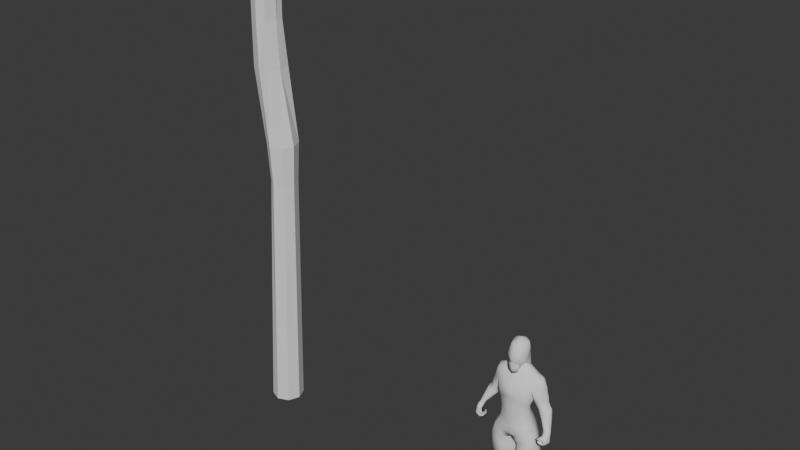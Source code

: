 # Source: totem.blend  (saved by Blender 4.2.66; exported with 4.5.12 LTS)
import bpy
from mathutils import Matrix  # noqa: F401  (used for matrix-valued properties, if any)

bpy.ops.wm.read_factory_settings(use_empty=True)
scene = bpy.context.scene
scene.name = 'Scene'

# ---- materials (node trees are filled in below, after node groups)
mat_aaa_player_color_001 = bpy.data.materials.new('aaa_Player_Color.001')

# ---- material node trees

# ---- world
world_world = bpy.data.worlds.new('World'); scene.world = world_world
world_world.use_nodes = True; world_world.node_tree.nodes.clear()
_N = world_world.node_tree.nodes; _L = world_world.node_tree.links
n0 = _N.new('ShaderNodeOutputWorld'); n0.name = 'World Output'; n0.location = (300, 300)
n1 = _N.new('ShaderNodeBackground'); n1.name = 'Background'; n1.location = (10, 300)
n1.inputs[0].default_value = (0.05088, 0.05088, 0.05088, 1.0)
_L.new(n1.outputs[0], n0.inputs[0])
n0.is_active_output = True
world_world.color = (0.05088, 0.05088, 0.05088)
world_world.sun_shadow_jitter_overblur = 0.0

# ---- meshes
me_cylinder_001 = bpy.data.meshes.new('Cylinder.001')
me_cylinder_001.from_pydata([(0.0, 12.0, -12.0), (6.474, 10.95, 175.0), (8.485, 8.485, -12.0), (14.21, 7.741, 175.0), (12.0, 0.0, -12.0), (17.42, 7.721e-09, 175.0), (8.485, -8.485, -12.0), (14.21, -6.475, 175.0), (0.0, -12.0, -12.0), (6.474, -9.681, 175.0), (-8.485, -8.485, -12.0), (1.07, -6.475, 175.0), (-12.0, 0.0, -12.0), (-2.136, 1.266, 175.0), (-8.485, 8.485, -12.0), (-1.267, 9.006, 175.0), (15.35, 8.876, 204.7), (6.474, 12.55, 204.7), (19.03, 8.853e-09, 204.7), (15.35, -7.61, 204.7), (6.474, -11.29, 204.7), (-0.06511, -7.61, 204.7), (-3.742, 1.266, 204.7), (-2.402, 10.14, 204.7), (8.638, 8.638, 258.9), (-1.091e-05, 12.22, 258.9), (9.436, 1.132e-08, 258.9), (5.858, -8.638, 258.9), (-1.238, -9.708, 258.9), (-9.876, -6.13, 258.9), (-15.0, 1.132e-08, 258.9), (-8.638, 8.638, 258.9), (7.533, 6.012, 294.1), (-1.083e-05, 9.132, 294.1), (7.873, 9.871e-09, 294.1), (4.753, -7.533, 294.1), (-0.3394, -10.65, 295.8), (-7.872, -7.533, 295.8), (-13.43, 9.871e-09, 294.1), (-7.533, 7.533, 294.1), (8.485, 6.964, 358.7), (-1.087e-05, 10.48, 358.7), (12.0, 0.0, 358.7), (8.485, -8.485, 358.7), (2.441, -12.0, 360.3), (-6.045, -8.485, 360.3), (-12.0, 0.0, 358.7), (-8.485, 8.485, 358.7)], [], [(1, 2, 0), (3, 4, 2), (4, 7, 6), (6, 9, 8), (8, 11, 10), (10, 13, 12), (3, 18, 5), (13, 14, 12), (15, 0, 14), (6, 10, 14), (22, 29, 30), (9, 21, 11), (15, 17, 1), (1, 16, 3), (5, 19, 7), (13, 21, 22), (9, 19, 20), (15, 22, 23), (24, 33, 32), (20, 27, 28), (16, 26, 18), (22, 31, 23), (21, 28, 29), (19, 26, 27), (17, 24, 16), (23, 25, 17), (39, 46, 47), (31, 33, 25), (29, 38, 30), (28, 35, 36), (26, 32, 34), (31, 38, 39), (28, 37, 29), (26, 35, 27), (45, 43, 40), (36, 45, 37), (34, 43, 35), (33, 40, 32), (39, 41, 33), (37, 46, 38), (36, 43, 44), (34, 40, 42), (42, 40, 43), (40, 41, 45), (41, 47, 46), (46, 45, 41), (45, 44, 43), (1, 3, 2), (3, 5, 4), (4, 5, 7), (6, 7, 9), (8, 9, 11), (10, 11, 13), (3, 16, 18), (13, 15, 14), (15, 1, 0), (14, 0, 2), (2, 4, 6), (6, 8, 10), (10, 12, 14), (14, 2, 6), (22, 21, 29), (9, 20, 21), (15, 23, 17), (1, 17, 16), (5, 18, 19), (13, 11, 21), (9, 7, 19), (15, 13, 22), (24, 25, 33), (20, 19, 27), (16, 24, 26), (22, 30, 31), (21, 20, 28), (19, 18, 26), (17, 25, 24), (23, 31, 25), (39, 38, 46), (31, 39, 33), (29, 37, 38), (28, 27, 35), (26, 24, 32), (31, 30, 38), (28, 36, 37), (26, 34, 35), (36, 44, 45), (34, 42, 43), (33, 41, 40), (39, 47, 41), (37, 45, 46), (36, 35, 43), (34, 32, 40)])
_uv = me_cylinder_001.uv_layers.new(name='UVMap')
_uv.uv.foreach_set('vector', [1.0, 1.0, 0.875, 0.5, 1.0, 0.5, 0.875, 1.0, 0.75, 0.5, 0.875, 0.5, 0.75, 0.5, 0.625, 1.0, 0.625, 0.5, 0.625, 0.5, 0.5, 1.0, 0.5, 0.5, 0.5, 0.5, 0.375, 1.0, 0.375, 0.5, 0.375, 0.5, 0.25, 1.0, 0.25, 0.5, 0.875, 1.0, 0.75, 1.0, 0.75, 1.0, 0.25, 1.0, 0.125, 0.5, 0.25, 0.5, 0.125, 1.0, 0.0, 0.5, 0.125, 0.5, 0.9197, 0.08029, 0.5803, 0.08029, 0.5803, 0.4197, 0.25, 1.0, 0.375, 1.0, 0.25, 1.0, 0.5, 1.0, 0.375, 1.0, 0.375, 1.0, 0.125, 1.0, 0.0, 1.0, 0.0, 1.0, 1.0, 1.0, 0.875, 1.0, 0.875, 1.0, 0.75, 1.0, 0.625, 1.0, 0.625, 1.0, 0.25, 1.0, 0.375, 1.0, 0.25, 1.0, 0.5, 1.0, 0.625, 1.0, 0.5, 1.0, 0.125, 1.0, 0.25, 1.0, 0.125, 1.0, 0.875, 1.0, 1.0, 1.0, 0.875, 1.0, 0.5, 1.0, 0.625, 1.0, 0.5, 1.0, 0.875, 1.0, 0.75, 1.0, 0.75, 1.0, 0.25, 1.0, 0.125, 1.0, 0.125, 1.0, 0.375, 1.0, 0.5, 1.0, 0.375, 1.0, 0.625, 1.0, 0.75, 1.0, 0.625, 1.0, 1.0, 1.0, 0.875, 1.0, 0.875, 1.0, 0.125, 1.0, 0.0, 1.0, 0.0, 1.0, 0.125, 1.0, 0.25, 1.0, 0.125, 1.0, 0.125, 1.0, 0.0, 1.0, 0.0, 1.0, 0.375, 1.0, 0.25, 1.0, 0.25, 1.0, 0.5, 1.0, 0.625, 1.0, 0.5, 1.0, 0.75, 1.0, 0.875, 1.0, 0.75, 1.0, 0.125, 1.0, 0.25, 1.0, 0.125, 1.0, 0.5, 1.0, 0.375, 1.0, 0.375, 1.0, 0.75, 1.0, 0.625, 1.0, 0.625, 1.0, 0.08029, 0.08029, 0.4197, 0.08029, 0.4197, 0.4197, 0.5, 1.0, 0.375, 1.0, 0.375, 1.0, 0.75, 1.0, 0.625, 1.0, 0.625, 1.0, 1.0, 1.0, 0.875, 1.0, 0.875, 1.0, 0.125, 1.0, 0.0, 1.0, 0.0, 1.0, 0.375, 1.0, 0.25, 1.0, 0.25, 1.0, 0.5, 1.0, 0.625, 1.0, 0.5, 1.0, 0.75, 1.0, 0.875, 1.0, 0.75, 1.0, 0.49, 0.25, 0.4197, 0.4197, 0.4197, 0.08029, 0.4197, 0.4197, 0.25, 0.49, 0.08029, 0.08029, 0.25, 0.49, 0.08029, 0.4197, 0.01, 0.25, 0.01, 0.25, 0.08029, 0.08029, 0.25, 0.49, 0.08029, 0.08029, 0.25, 0.01, 0.4197, 0.08029, 1.0, 1.0, 0.875, 1.0, 0.875, 0.5, 0.875, 1.0, 0.75, 1.0, 0.75, 0.5, 0.75, 0.5, 0.75, 1.0, 0.625, 1.0, 0.625, 0.5, 0.625, 1.0, 0.5, 1.0, 0.5, 0.5, 0.5, 1.0, 0.375, 1.0, 0.375, 0.5, 0.375, 1.0, 0.25, 1.0, 0.875, 1.0, 0.875, 1.0, 0.75, 1.0, 0.25, 1.0, 0.125, 1.0, 0.125, 0.5, 0.125, 1.0, 0.0, 1.0, 0.0, 0.5, 0.5803, 0.4197, 0.75, 0.49, 0.9197, 0.4197, 0.9197, 0.4197, 0.99, 0.25, 0.9197, 0.08029, 0.9197, 0.08029, 0.75, 0.01, 0.5803, 0.08029, 0.5803, 0.08029, 0.51, 0.25, 0.5803, 0.4197, 0.5803, 0.4197, 0.9197, 0.4197, 0.9197, 0.08029, 0.25, 1.0, 0.375, 1.0, 0.375, 1.0, 0.5, 1.0, 0.5, 1.0, 0.375, 1.0, 0.125, 1.0, 0.125, 1.0, 0.0, 1.0, 1.0, 1.0, 1.0, 1.0, 0.875, 1.0, 0.75, 1.0, 0.75, 1.0, 0.625, 1.0, 0.25, 1.0, 0.375, 1.0, 0.375, 1.0, 0.5, 1.0, 0.625, 1.0, 0.625, 1.0, 0.125, 1.0, 0.25, 1.0, 0.25, 1.0, 0.875, 1.0, 1.0, 1.0, 1.0, 1.0, 0.5, 1.0, 0.625, 1.0, 0.625, 1.0, 0.875, 1.0, 0.875, 1.0, 0.75, 1.0, 0.25, 1.0, 0.25, 1.0, 0.125, 1.0, 0.375, 1.0, 0.5, 1.0, 0.5, 1.0, 0.625, 1.0, 0.75, 1.0, 0.75, 1.0, 1.0, 1.0, 1.0, 1.0, 0.875, 1.0, 0.125, 1.0, 0.125, 1.0, 0.0, 1.0, 0.125, 1.0, 0.25, 1.0, 0.25, 1.0, 0.125, 1.0, 0.125, 1.0, 0.0, 1.0, 0.375, 1.0, 0.375, 1.0, 0.25, 1.0, 0.5, 1.0, 0.625, 1.0, 0.625, 1.0, 0.75, 1.0, 0.875, 1.0, 0.875, 1.0, 0.125, 1.0, 0.25, 1.0, 0.25, 1.0, 0.5, 1.0, 0.5, 1.0, 0.375, 1.0, 0.75, 1.0, 0.75, 1.0, 0.625, 1.0, 0.5, 1.0, 0.5, 1.0, 0.375, 1.0, 0.75, 1.0, 0.75, 1.0, 0.625, 1.0, 1.0, 1.0, 1.0, 1.0, 0.875, 1.0, 0.125, 1.0, 0.125, 1.0, 0.0, 1.0, 0.375, 1.0, 0.375, 1.0, 0.25, 1.0, 0.5, 1.0, 0.625, 1.0, 0.625, 1.0, 0.75, 1.0, 0.875, 1.0, 0.875, 1.0])
me_cylinder_001.update()
me_cube_036 = bpy.data.meshes.new('Cube.036')
me_cube_036.from_pydata([(-0.2847, 0.1807, 2.427), (-0.2501, -0.2757, 2.432), (-0.2241, 0.2184, 3.596), (-0.2299, -0.07392, 3.533), (-0.2809, 0.1014, 2.561), (-0.2447, -0.2855, 2.699), (-0.3528, 0.286, 3.155), (-0.3205, -0.3253, 3.124), (-0.2129, -0.2931, 2.011), (-0.3274, 0.07516, 3.605), (-0.3534, -0.1007, 2.49), (-0.3514, -0.1094, 2.639), (-0.4629, 0.06852, 3.12), (-0.4768, 0.2234, 1.812), (-0.5046, -0.2211, 1.806), (-0.162, 0.2284, 1.794), (-0.2086, -0.2614, 1.789), (-0.5927, -0.04245, 1.811), (-0.4593, 0.367, 1.459), (-0.4974, -0.1969, 1.377), (-0.1035, 0.3607, 1.422), (-0.1924, -0.2543, 1.346), (-0.6021, 0.04688, 1.424), (-0.02115, 0.03327, 1.365), (-0.4558, 0.3898, 1.377), (-0.4853, -0.1741, 1.189), (-0.09967, 0.3629, 1.333), (-0.2189, -0.2009, 1.178), (-0.5793, 0.0708, 1.303), (-0.03484, 0.05795, 1.245), (-0.3703, 0.4462, 1.248), (-0.4518, -0.1471, 1.075), (-0.07855, 0.411, 1.19), (-0.2554, -0.1396, 0.982), (-0.5956, 0.1285, 1.183), (-0.0245, 0.1026, 1.084), (-0.4029, 0.5037, 0.9921), (-0.473, -0.1011, 0.8045), (-0.128, 0.4717, 0.9418), (-0.2774, -0.08047, 0.7726), (-0.6151, 0.1566, 0.9356), (-0.07688, 0.1335, 0.8509), (-0.3791, 0.2947, 0.2543), (-0.4235, 0.08627, 0.2646), (-0.2911, 0.2828, 0.2466), (-0.4454, 0.1943, 0.2521), (-0.2738, 0.1828, 0.2399), (-0.3499, -0.0835, 2.805), (-0.2549, 0.1104, 2.749), (-0.2778, -0.304, 2.902), (-0.1341, 0.1836, 3.687), (-0.1009, -0.01717, 3.596), (-0.1723, 0.06963, 3.628), (-0.3717, 0.1922, 3.526), (-0.3939, -0.08354, 3.508), (-0.4388, 0.254, 3.294), (-0.4368, -0.1863, 3.268), (-0.4252, 0.07256, 3.564), (-0.4113, 0.07242, 3.209), (-0.2976, 0.2878, 3.368), (-0.2691, -0.2276, 3.347), (-0.3968, 0.2522, 3.378), (-0.3896, -0.1665, 3.379), (-0.5135, 0.1819, 3.477), (-0.5181, -0.09152, 3.455), (-0.5848, 0.2238, 3.254), (-0.5808, -0.09116, 3.221), (-0.5508, 0.06408, 3.515), (-0.6745, 0.07241, 3.146), (-0.5306, 0.2293, 3.373), (-0.536, -0.1172, 3.347), (-0.6386, 0.06824, 3.325), (-0.4734, 0.2336, 2.987), (-0.5073, -0.1307, 2.984), (-0.4492, 0.02067, 2.975), (-0.6146, 0.2431, 3.077), (-0.63, -0.1055, 3.047), (-0.697, 0.1157, 3.063), (-0.6583, 0.17, 2.824), (-0.6296, -0.07646, 2.754), (-0.5223, 0.02514, 2.846), (-0.6929, 0.1725, 2.85), (-0.6792, -0.05956, 2.847), (-0.7091, 0.1023, 2.982), (-0.6534, 0.1365, 2.715), (-0.6778, -0.112, 2.647), (-0.5463, -0.01599, 2.708), (-0.7949, 0.174, 2.753), (-0.7813, -0.07038, 2.773), (-0.8004, 0.07716, 2.843), (-0.8182, -0.0379, 2.366), (-0.8057, -0.1969, 2.418), (-0.7917, -0.1233, 2.402), (-0.9091, -0.03998, 2.36), (-0.8792, -0.1774, 2.428), (-0.9305, -0.1095, 2.399), (-0.8322, -0.05361, 2.333), (-0.8197, -0.23, 2.356), (-0.8058, -0.1529, 2.351), (-0.9231, -0.05481, 2.327), (-0.9237, -0.2149, 2.36), (-0.9446, -0.1409, 2.35), (-0.8279, -0.07335, 2.136), (-0.7519, -0.3233, 2.146), (-0.7442, -0.1943, 2.174), (-0.8016, -0.0595, 2.12), (-0.7333, -0.3142, 2.126), (-0.725, -0.1776, 2.141), (-0.8193, -0.2717, 2.312), (-0.9071, -0.2865, 2.321), (-0.8544, -0.293, 2.191), (-0.9087, -0.3037, 2.201), (-0.7171, -0.3293, 2.217), (-0.7324, -0.3425, 2.222), (-0.7398, -0.3103, 2.186), (-0.7566, -0.3299, 2.194), (-0.1047, 0.1307, 3.763), (-0.08064, -0.006826, 3.71), (-0.1308, 0.05211, 3.735), (-0.08516, 0.1115, 3.821), (-0.07145, -0.02889, 3.778), (-0.09997, 0.03127, 3.798), (-0.00476, 0.01774, 3.85), (-0.003994, 0.009891, 3.848), (-0.005588, 0.01325, 3.849), (-0.4375, 0.2208, 2.033), (-0.08025, 0.3086, 2.013), (-0.4242, -0.2565, 2.034), (-0.5222, -0.07319, 2.043), (-0.4018, -0.08677, 2.266), (-0.3443, 0.2367, 2.234), (-0.3013, -0.266, 2.232), (-0.8946, -0.07477, 2.134), (-0.9101, -0.07469, 2.132), (-0.8597, -0.2967, 2.156), (-0.8705, -0.2941, 2.147), (-0.8692, -0.304, 2.146), (-0.8856, -0.188, 2.154), (-0.8712, -0.1878, 2.145), (-0.951, -0.07563, 2.127), (-0.9205, -0.07647, 2.082), (-0.895, -0.3097, 2.11), (-0.9249, -0.3055, 2.166), (-0.9327, -0.2985, 2.167), (-0.9643, -0.195, 2.148), (-0.9149, -0.2017, 2.076), (-0.7954, -0.1879, 2.1), (-0.8506, -0.06988, 2.102), (-0.8584, -0.06869, 2.061), (-0.8115, -0.3125, 2.081), (-0.788, -0.3061, 2.117), (-0.8223, -0.1927, 2.044), (-0.1988, -0.2764, 1.571), (-0.02437, -0.01457, 1.583), (-0.5967, 0.0004604, 1.608), (-0.4934, -0.2265, 1.596), (-0.1294, 0.3058, 1.6), (-0.4582, 0.3048, 1.619), (-0.01511, -0.008102, 1.798), (-0.7442, -0.1943, 2.174), (-0.8279, -0.07335, 2.136), (-0.7519, -0.3233, 2.146), (-0.8016, -0.0595, 2.12), (-0.7333, -0.3142, 2.126), (-0.725, -0.1776, 2.141), (-0.3786, 0.2948, 0.2543), (-0.2906, 0.2824, 0.2465), (-0.4454, 0.1947, 0.2521), (-0.2738, 0.1823, 0.2398), (-0.3101, 0.08382, 0.2593), (-0.424, 0.08654, 0.2646), (-0.2873, -0.3423, 0.001226), (-0.4865, -0.2988, 0.001051), (-0.425, 0.2697, 0.002709), (-0.4892, 0.0009538, 0.001114), (-0.2795, 0.2572, 0.001116), (-0.3015, -0.001478, 0.001434), (-0.4755, 0.1803, 0.001157), (-0.2952, 0.1689, 0.001116), (-0.2653, 0.1689, 0.1737), (-0.4369, 0.1817, 0.1356), (-0.2818, -0.01226, 0.1838), (-0.297, 0.2944, 0.1787), (-0.4564, 0.002323, 0.1857), (-0.3834, 0.266, 0.1626), (-0.2872, -0.3423, 0.08566), (-0.4902, -0.2986, 0.0829), (-0.3597, -0.3752, 0.001314), (-0.3599, -0.3751, 0.09535), (-0.3652, 0.3031, 0.001731), (-0.3169, 0.2894, 0.001758), (-0.3344, -0.00104, 0.001236), (-0.345, -0.1115, 0.1577), (-0.3521, -0.2232, 0.1288), (-0.472, -0.07581, 0.1445), (-0.5088, -0.1868, 0.1132), (-0.2737, -0.2035, 0.1271), (-0.2842, -0.1048, 0.1542), (-0.333, -0.02083, 0.1972), (-0.3557, 0.291, 0.1718), (-0.3196, 0.2988, 0.1775), (-0.3492, 0.1727, 0.001116), (-0.3425, -0.1023, 0.001182), (-0.3511, -0.2387, 0.001248), (-0.511, -0.1866, 0.001135), (-0.4892, -0.07545, 0.001036), (-0.2795, -0.07842, 0.001191), (-0.2582, -0.1907, 0.001065), (-0.465, 0.1779, 0.8046), (-0.2169, 0.1676, 0.7666), (-0.2405, 0.3219, 0.8095), (-0.307, 0.06203, 0.7326), (-0.4015, 0.05328, 0.7469), (-0.3673, 0.3364, 0.8322), (0.2847, 0.1807, 2.427), (0.2501, -0.2757, 2.432), (0.2241, 0.2184, 3.596), (0.2299, -0.07392, 3.533), (0.2809, 0.1014, 2.561), (0.2447, -0.2855, 2.699), (0.3528, 0.286, 3.155), (0.3205, -0.3253, 3.124), (0.2129, -0.2931, 2.011), (0.3274, 0.07516, 3.605), (0.3534, -0.1007, 2.49), (0.3514, -0.1094, 2.639), (0.4629, 0.06852, 3.12), (0.4768, 0.2234, 1.812), (0.5046, -0.2211, 1.806), (0.162, 0.2284, 1.794), (0.2086, -0.2614, 1.789), (0.5927, -0.04245, 1.811), (0.4593, 0.367, 1.459), (0.4974, -0.1969, 1.377), (0.1035, 0.3607, 1.422), (0.1924, -0.2543, 1.346), (0.6021, 0.04688, 1.424), (0.02115, 0.03327, 1.365), (0.4558, 0.3898, 1.377), (0.4853, -0.1741, 1.189), (0.09967, 0.3629, 1.333), (0.2189, -0.2009, 1.178), (0.5793, 0.0708, 1.303), (0.03484, 0.05795, 1.245), (0.3703, 0.4462, 1.248), (0.4518, -0.1471, 1.075), (0.07855, 0.411, 1.19), (0.2554, -0.1396, 0.982), (0.5956, 0.1285, 1.183), (0.0245, 0.1026, 1.084), (0.4029, 0.5037, 0.9921), (0.473, -0.1011, 0.8045), (0.128, 0.4717, 0.9418), (0.2774, -0.08047, 0.7726), (0.6151, 0.1566, 0.9356), (0.07688, 0.1335, 0.8509), (0.3791, 0.2947, 0.2543), (0.4235, 0.08627, 0.2646), (0.2911, 0.2828, 0.2466), (0.4454, 0.1943, 0.2521), (0.2738, 0.1828, 0.2399), (0.3499, -0.0835, 2.805), (0.2549, 0.1104, 2.749), (0.2778, -0.304, 2.902), (0.1341, 0.1836, 3.687), (0.1009, -0.01717, 3.596), (0.1723, 0.06963, 3.628), (0.3717, 0.1922, 3.526), (0.3939, -0.08354, 3.508), (0.4388, 0.254, 3.294), (0.4368, -0.1863, 3.268), (0.4252, 0.07256, 3.564), (0.4113, 0.07242, 3.209), (0.2976, 0.2878, 3.368), (0.2691, -0.2276, 3.347), (0.3968, 0.2522, 3.378), (0.3896, -0.1665, 3.379), (0.5135, 0.1819, 3.477), (0.5181, -0.09152, 3.455), (0.5848, 0.2238, 3.254), (0.5808, -0.09116, 3.221), (0.5508, 0.06408, 3.515), (0.6745, 0.07241, 3.146), (0.5306, 0.2293, 3.373), (0.536, -0.1172, 3.347), (0.6386, 0.06824, 3.325), (0.4734, 0.2336, 2.987), (0.5073, -0.1307, 2.984), (0.4492, 0.02067, 2.975), (0.6146, 0.2431, 3.077), (0.63, -0.1055, 3.047), (0.697, 0.1157, 3.063), (0.6583, 0.17, 2.824), (0.6296, -0.07646, 2.754), (0.5223, 0.02514, 2.846), (0.6929, 0.1725, 2.85), (0.6792, -0.05956, 2.847), (0.7091, 0.1023, 2.982), (0.6534, 0.1365, 2.715), (0.6778, -0.112, 2.647), (0.5463, -0.01599, 2.708), (0.7949, 0.174, 2.753), (0.7813, -0.07038, 2.773), (0.8004, 0.07716, 2.843), (0.8182, -0.0379, 2.366), (0.8057, -0.1969, 2.418), (0.7917, -0.1233, 2.402), (0.9091, -0.03998, 2.36), (0.8792, -0.1774, 2.428), (0.9305, -0.1095, 2.399), (0.8322, -0.05361, 2.333), (0.8197, -0.23, 2.356), (0.8058, -0.1529, 2.351), (0.9231, -0.05481, 2.327), (0.9237, -0.2149, 2.36), (0.9446, -0.1409, 2.35), (0.8279, -0.07335, 2.136), (0.7519, -0.3233, 2.146), (0.7442, -0.1943, 2.174), (0.8016, -0.0595, 2.12), (0.7333, -0.3142, 2.126), (0.725, -0.1776, 2.141), (0.8193, -0.2717, 2.312), (0.9071, -0.2865, 2.321), (0.8544, -0.293, 2.191), (0.9087, -0.3037, 2.201), (0.7171, -0.3293, 2.217), (0.7324, -0.3425, 2.222), (0.7398, -0.3103, 2.186), (0.7566, -0.3299, 2.194), (0.1047, 0.1307, 3.763), (0.08064, -0.006826, 3.71), (0.1308, 0.05211, 3.735), (0.08516, 0.1115, 3.821), (0.07145, -0.02889, 3.778), (0.09997, 0.03127, 3.798), (0.00476, 0.01774, 3.85), (0.003994, 0.009891, 3.848), (0.005588, 0.01325, 3.849), (0.0, 0.2553, 3.628), (0.0, 0.2377, 2.422), (0.0, -0.1802, 3.499), (0.0, -0.3474, 2.419), (0.0, 0.1654, 2.576), (0.0, -0.3707, 2.718), (0.0, 0.3292, 3.107), (0.0, -0.4094, 3.168), (0.0, 0.3169, 2.215), (0.0, -0.3015, 2.009), (0.0, -0.3178, 2.214), (0.0, 0.1886, 2.741), (0.0, -0.3733, 3.039), (0.0, 0.2175, 3.696), (0.0, -0.06259, 3.587), (0.0, -0.3106, 3.329), (0.0, 0.3383, 3.404), (0.0, 0.1574, 3.773), (0.0, -0.04494, 3.69), (0.0, 0.1387, 3.829), (0.0, -0.0678, 3.762), (0.0, 0.007716, 3.847), (0.4375, 0.2208, 2.033), (0.08025, 0.3086, 2.013), (0.4242, -0.2565, 2.034), (0.5222, -0.07319, 2.043), (0.4018, -0.08677, 2.266), (0.3443, 0.2367, 2.234), (0.3013, -0.266, 2.232), (0.8946, -0.07477, 2.134), (0.9101, -0.07469, 2.132), (0.8597, -0.2967, 2.156), (0.8705, -0.2941, 2.147), (0.8692, -0.304, 2.146), (0.8856, -0.188, 2.154), (0.8712, -0.1878, 2.145), (0.951, -0.07563, 2.127), (0.9205, -0.07647, 2.082), (0.895, -0.3097, 2.11), (0.9249, -0.3055, 2.166), (0.9327, -0.2985, 2.167), (0.9643, -0.195, 2.148), (0.9149, -0.2017, 2.076), (0.7954, -0.1879, 2.1), (0.8506, -0.06988, 2.102), (0.8584, -0.06869, 2.061), (0.8115, -0.3125, 2.081), (0.788, -0.3061, 2.117), (0.8223, -0.1927, 2.044), (0.1988, -0.2764, 1.571), (0.02437, -0.01457, 1.583), (0.5967, 0.0004604, 1.608), (0.4934, -0.2265, 1.596), (0.1294, 0.3058, 1.6), (0.4582, 0.3048, 1.619), (0.0, 0.321, 2.011), (0.0, -0.2304, 1.889), (0.01511, -0.008102, 1.798), (0.0, 0.2096, 1.899), (0.0, -0.006743, 1.951), (0.7442, -0.1943, 2.174), (0.8279, -0.07335, 2.136), (0.7519, -0.3233, 2.146), (0.8016, -0.0595, 2.12), (0.7333, -0.3142, 2.126), (0.725, -0.1776, 2.141), (0.3786, 0.2948, 0.2543), (0.2906, 0.2824, 0.2465), (0.4454, 0.1947, 0.2521), (0.2738, 0.1823, 0.2398), (0.3101, 0.08382, 0.2593), (0.424, 0.08654, 0.2646), (0.2873, -0.3423, 0.001226), (0.4865, -0.2988, 0.001051), (0.425, 0.2697, 0.002709), (0.4892, 0.0009538, 0.001114), (0.2795, 0.2572, 0.001116), (0.3015, -0.001478, 0.001434), (0.4755, 0.1803, 0.001157), (0.2952, 0.1689, 0.001116), (0.2653, 0.1689, 0.1737), (0.4369, 0.1817, 0.1356), (0.2818, -0.01226, 0.1838), (0.297, 0.2944, 0.1787), (0.4564, 0.002323, 0.1857), (0.3834, 0.266, 0.1626), (0.2872, -0.3423, 0.08566), (0.4902, -0.2986, 0.0829), (0.3597, -0.3752, 0.001314), (0.3599, -0.3751, 0.09535), (0.3652, 0.3031, 0.001731), (0.3169, 0.2894, 0.001758), (0.3344, -0.00104, 0.001236), (0.345, -0.1115, 0.1577), (0.3521, -0.2232, 0.1288), (0.472, -0.07581, 0.1445), (0.5088, -0.1868, 0.1132), (0.2737, -0.2035, 0.1271), (0.2842, -0.1048, 0.1542), (0.333, -0.02083, 0.1972), (0.3557, 0.291, 0.1718), (0.3196, 0.2988, 0.1775), (0.3492, 0.1727, 0.001116), (0.3425, -0.1023, 0.001182), (0.3511, -0.2387, 0.001248), (0.511, -0.1866, 0.001135), (0.4892, -0.07545, 0.001036), (0.2795, -0.07842, 0.001191), (0.2582, -0.1907, 0.001065), (0.465, 0.1779, 0.8046), (0.2169, 0.1676, 0.7666), (0.2405, 0.3219, 0.8095), (0.307, 0.06203, 0.7326), (0.4015, 0.05328, 0.7469), (0.3673, 0.3364, 0.8322)], [], [(131, 8, 349), (343, 0, 4), (11, 1, 5), (5, 342, 344), (59, 345, 6), (345, 48, 6), (47, 5, 49), (49, 344, 351), (50, 339, 2), (53, 9, 2), (341, 51, 3), (128, 14, 127), (4, 10, 11), (48, 11, 47), (48, 12, 6), (56, 58, 12), (1, 349, 342), (154, 19, 155), (21, 153, 152), (127, 16, 8), (130, 128, 129), (28, 19, 22), (27, 23, 21), (155, 21, 152), (156, 18, 157), (23, 156, 153), (157, 22, 154), (28, 31, 25), (33, 29, 27), (19, 27, 21), (20, 24, 18), (29, 20, 23), (18, 28, 22), (40, 31, 34), (33, 41, 35), (31, 27, 25), (32, 24, 26), (35, 26, 29), (24, 34, 28), (210, 42, 213), (208, 37, 40), (37, 33, 31), (32, 36, 30), (35, 38, 32), (36, 34, 30), (213, 40, 36), (212, 39, 37), (211, 43, 169), (211, 46, 209), (343, 48, 350), (7, 351, 346), (47, 7, 12), (60, 346, 354), (116, 352, 50), (52, 2, 9), (3, 52, 9), (63, 57, 53), (75, 68, 65), (58, 6, 12), (60, 56, 7), (59, 53, 2), (9, 54, 3), (2, 355, 59), (60, 341, 3), (55, 69, 61), (70, 66, 56), (54, 62, 60), (55, 59, 6), (71, 66, 70), (65, 68, 71), (71, 70, 64), (63, 69, 71), (68, 76, 66), (64, 70, 62), (61, 63, 53), (67, 54, 57), (75, 83, 77), (83, 76, 77), (76, 73, 56), (55, 75, 65), (73, 58, 56), (58, 72, 55), (81, 89, 83), (89, 82, 83), (82, 73, 76), (72, 81, 75), (73, 80, 74), (80, 78, 72), (87, 95, 89), (95, 88, 89), (88, 79, 82), (84, 81, 78), (79, 86, 80), (80, 84, 78), (99, 95, 93), (101, 94, 95), (94, 85, 88), (90, 87, 84), (85, 92, 86), (92, 84, 86), (162, 151, 148), (111, 109, 100), (94, 97, 91), (96, 93, 90), (91, 98, 92), (92, 96, 90), (164, 149, 151), (144, 100, 101), (150, 104, 146), (138, 96, 98), (163, 150, 149), (147, 162, 148), (106, 159, 103), (107, 102, 159), (108, 110, 97), (97, 138, 98), (136, 111, 142), (132, 99, 96), (112, 110, 108), (99, 144, 101), (109, 97, 100), (115, 112, 113), (111, 113, 109), (110, 115, 111), (113, 108, 109), (357, 51, 353), (118, 50, 52), (117, 52, 51), (359, 117, 357), (121, 116, 118), (117, 121, 118), (119, 356, 116), (360, 120, 359), (121, 122, 119), (120, 124, 121), (122, 358, 119), (15, 125, 126), (129, 127, 131), (125, 17, 128), (0, 129, 10), (129, 1, 10), (348, 349, 8), (134, 135, 136), (141, 142, 143), (137, 132, 138), (135, 137, 138), (139, 133, 140), (136, 141, 134), (139, 145, 144), (145, 143, 144), (146, 160, 147), (148, 145, 140), (145, 149, 141), (134, 146, 137), (149, 134, 141), (147, 140, 133), (137, 147, 133), (17, 155, 14), (14, 152, 16), (156, 13, 15), (13, 154, 17), (126, 130, 347), (347, 0, 340), (126, 347, 394), (16, 153, 158), (8, 395, 348), (8, 16, 395), (15, 153, 156), (394, 397, 126), (15, 126, 397), (398, 395, 16), (7, 56, 12), (67, 71, 64), (67, 63, 71), (66, 76, 56), (74, 80, 72), (69, 65, 71), (3, 54, 60), (54, 64, 62), (62, 70, 56), (158, 398, 16), (131, 127, 8), (343, 340, 0), (11, 10, 1), (5, 1, 342), (59, 355, 345), (345, 350, 48), (47, 11, 5), (49, 5, 344), (50, 352, 339), (53, 57, 9), (341, 353, 51), (128, 17, 14), (4, 0, 10), (48, 4, 11), (48, 47, 12), (1, 131, 349), (154, 22, 19), (21, 23, 153), (127, 14, 16), (130, 125, 128), (28, 25, 19), (27, 29, 23), (155, 19, 21), (156, 20, 18), (23, 20, 156), (157, 18, 22), (28, 34, 31), (33, 35, 29), (19, 25, 27), (20, 26, 24), (29, 26, 20), (18, 24, 28), (40, 37, 31), (33, 39, 41), (31, 33, 27), (32, 30, 24), (35, 32, 26), (24, 30, 34), (37, 39, 33), (32, 38, 36), (35, 41, 38), (36, 40, 34), (208, 42, 45), (212, 45, 43), (343, 4, 48), (7, 49, 351), (47, 49, 7), (60, 7, 346), (116, 356, 352), (52, 50, 2), (3, 51, 52), (63, 67, 57), (75, 77, 68), (58, 55, 6), (60, 62, 56), (59, 61, 53), (9, 57, 54), (2, 339, 355), (60, 354, 341), (55, 65, 69), (55, 61, 59), (71, 68, 66), (68, 77, 76), (61, 69, 63), (67, 64, 54), (75, 81, 83), (83, 82, 76), (55, 72, 75), (73, 74, 58), (58, 74, 72), (81, 87, 89), (89, 88, 82), (82, 79, 73), (72, 78, 81), (73, 79, 80), (87, 93, 95), (95, 94, 88), (88, 85, 79), (84, 87, 81), (79, 85, 86), (80, 86, 84), (99, 101, 95), (101, 100, 94), (94, 91, 85), (90, 93, 87), (85, 91, 92), (92, 90, 84), (162, 164, 151), (100, 143, 111), (142, 111, 143), (94, 100, 97), (96, 99, 93), (91, 97, 98), (92, 98, 96), (164, 163, 149), (144, 143, 100), (150, 161, 104), (138, 132, 96), (163, 161, 150), (147, 160, 162), (106, 107, 159), (107, 105, 102), (135, 97, 110), (110, 136, 135), (97, 135, 138), (136, 110, 111), (132, 139, 99), (112, 114, 110), (99, 139, 144), (109, 108, 97), (115, 114, 112), (111, 115, 113), (110, 114, 115), (113, 112, 108), (357, 117, 51), (118, 116, 50), (117, 118, 52), (359, 120, 117), (121, 119, 116), (117, 120, 121), (119, 358, 356), (360, 123, 120), (121, 124, 122), (120, 123, 124), (15, 13, 125), (129, 128, 127), (125, 13, 17), (0, 130, 129), (129, 131, 1), (137, 133, 132), (135, 134, 137), (139, 132, 133), (136, 142, 141), (139, 140, 145), (145, 141, 143), (146, 104, 160), (148, 151, 145), (145, 151, 149), (134, 150, 146), (149, 150, 134), (147, 148, 140), (137, 146, 147), (17, 154, 155), (14, 155, 152), (156, 157, 13), (13, 157, 154), (126, 125, 130), (347, 130, 0), (16, 152, 153), (15, 158, 153), (158, 15, 397), (195, 192, 194), (171, 203, 207), (193, 185, 196), (207, 202, 206), (192, 196, 197), (197, 207, 206), (205, 195, 194), (180, 174, 183), (204, 186, 195), (185, 207, 196), (176, 179, 181), (187, 185, 188), (179, 175, 182), (168, 182, 166), (169, 179, 168), (173, 180, 184), (184, 167, 165), (180, 170, 167), (189, 184, 199), (175, 201, 190), (201, 177, 173), (191, 178, 176), (191, 205, 174), (182, 190, 200), (190, 199, 200), (200, 165, 166), (165, 199, 184), (174, 201, 191), (169, 198, 181), (203, 172, 204), (194, 198, 183), (174, 194, 183), (197, 176, 181), (198, 197, 181), (206, 191, 176), (187, 186, 172), (166, 182, 200), (204, 202, 203), (170, 198, 169), (186, 193, 195), (209, 44, 210), (39, 209, 41), (41, 210, 38), (38, 213, 36), (367, 349, 222), (343, 218, 214), (225, 219, 215), (219, 344, 342), (273, 220, 345), (345, 220, 262), (261, 263, 219), (263, 351, 344), (264, 216, 339), (267, 216, 223), (341, 217, 265), (364, 363, 228), (218, 225, 224), (262, 261, 225), (262, 220, 226), (270, 226, 272), (215, 342, 349), (390, 391, 233), (235, 388, 389), (363, 222, 230), (366, 365, 364), (242, 236, 233), (241, 235, 237), (391, 388, 235), (392, 393, 232), (237, 389, 392), (393, 390, 236), (242, 239, 245), (247, 241, 243), (233, 235, 241), (234, 232, 238), (243, 237, 234), (232, 236, 242), (254, 248, 245), (247, 249, 255), (245, 239, 241), (246, 240, 238), (249, 243, 240), (238, 242, 248), (450, 256, 258), (448, 251, 452), (251, 245, 247), (246, 244, 250), (249, 246, 252), (250, 244, 248), (453, 254, 448), (452, 253, 451), (257, 451, 409), (451, 260, 409), (343, 350, 262), (221, 346, 351), (261, 226, 221), (274, 354, 346), (330, 264, 352), (266, 223, 216), (217, 223, 266), (277, 267, 271), (289, 279, 282), (272, 226, 220), (274, 221, 270), (273, 216, 267), (223, 217, 268), (216, 273, 355), (274, 217, 341), (269, 275, 283), (284, 270, 280), (268, 274, 276), (269, 220, 273), (285, 284, 280), (279, 285, 282), (285, 278, 284), (277, 285, 283), (282, 280, 290), (278, 276, 284), (275, 267, 277), (281, 271, 268), (289, 291, 297), (297, 291, 290), (290, 270, 287), (269, 279, 289), (287, 270, 272), (272, 269, 286), (295, 297, 303), (303, 297, 296), (296, 290, 287), (286, 289, 295), (287, 288, 294), (294, 286, 292), (301, 303, 309), (309, 303, 302), (302, 296, 293), (298, 292, 295), (293, 294, 300), (294, 292, 298), (313, 307, 309), (315, 309, 308), (308, 302, 299), (304, 298, 301), (299, 300, 306), (306, 300, 298), (402, 384, 387), (325, 314, 323), (308, 305, 311), (310, 304, 307), (305, 306, 312), (306, 304, 310), (404, 387, 385), (380, 315, 314), (386, 382, 318), (374, 312, 310), (403, 385, 386), (383, 384, 402), (320, 317, 399), (321, 399, 316), (322, 311, 324), (311, 312, 374), (372, 378, 325), (368, 310, 313), (326, 322, 324), (313, 315, 380), (323, 314, 311), (329, 327, 326), (325, 323, 327), (324, 325, 329), (327, 323, 322), (357, 353, 265), (332, 266, 264), (331, 265, 266), (359, 357, 331), (335, 332, 330), (331, 332, 335), (333, 330, 356), (360, 359, 334), (335, 333, 336), (334, 335, 338), (336, 333, 358), (229, 362, 361), (365, 367, 363), (361, 364, 231), (214, 224, 365), (365, 224, 215), (348, 222, 349), (370, 372, 371), (377, 379, 378), (373, 374, 368), (371, 374, 373), (375, 376, 369), (372, 370, 377), (375, 380, 381), (381, 380, 379), (382, 383, 400), (384, 376, 381), (381, 377, 385), (370, 373, 382), (385, 377, 370), (383, 369, 376), (373, 369, 383), (231, 228, 391), (228, 230, 388), (392, 229, 227), (227, 231, 390), (362, 347, 366), (347, 340, 214), (362, 394, 347), (230, 396, 389), (222, 348, 395), (222, 395, 230), (229, 392, 389), (394, 362, 397), (229, 397, 362), (398, 230, 395), (221, 226, 270), (281, 278, 285), (281, 285, 277), (280, 270, 290), (288, 286, 294), (283, 285, 279), (217, 274, 268), (268, 276, 278), (276, 270, 284), (396, 230, 398), (367, 222, 363), (343, 214, 340), (225, 215, 224), (219, 342, 215), (273, 345, 355), (345, 262, 350), (261, 219, 225), (263, 344, 219), (264, 339, 352), (267, 223, 271), (341, 265, 353), (364, 228, 231), (218, 224, 214), (262, 225, 218), (262, 226, 261), (215, 349, 367), (390, 233, 236), (235, 389, 237), (363, 230, 228), (366, 364, 361), (242, 233, 239), (241, 237, 243), (391, 235, 233), (392, 232, 234), (237, 392, 234), (393, 236, 232), (242, 245, 248), (247, 243, 249), (233, 241, 239), (234, 238, 240), (243, 234, 240), (232, 242, 238), (254, 245, 251), (247, 255, 253), (245, 241, 247), (246, 238, 244), (249, 240, 246), (238, 248, 244), (251, 247, 253), (246, 250, 252), (249, 252, 255), (250, 248, 254), (256, 448, 259), (259, 452, 257), (343, 262, 218), (221, 351, 263), (261, 221, 263), (274, 346, 221), (330, 352, 356), (266, 216, 264), (217, 266, 265), (277, 271, 281), (289, 282, 291), (272, 220, 269), (274, 270, 276), (273, 267, 275), (223, 268, 271), (216, 355, 339), (274, 341, 354), (269, 283, 279), (269, 273, 275), (285, 280, 282), (282, 290, 291), (275, 277, 283), (281, 268, 278), (289, 297, 295), (297, 290, 296), (269, 289, 286), (287, 272, 288), (272, 286, 288), (295, 303, 301), (303, 296, 302), (296, 287, 293), (286, 295, 292), (287, 294, 293), (301, 309, 307), (309, 302, 308), (302, 293, 299), (298, 295, 301), (293, 300, 299), (294, 298, 300), (313, 309, 315), (315, 308, 314), (308, 299, 305), (304, 301, 307), (299, 306, 305), (306, 298, 304), (402, 387, 404), (314, 325, 379), (378, 379, 325), (308, 311, 314), (310, 307, 313), (305, 312, 311), (306, 310, 312), (404, 385, 403), (380, 314, 379), (386, 318, 401), (374, 310, 368), (403, 386, 401), (383, 402, 400), (320, 399, 321), (321, 316, 319), (371, 324, 311), (324, 371, 372), (311, 374, 371), (372, 325, 324), (368, 313, 375), (326, 324, 328), (313, 380, 375), (323, 311, 322), (329, 326, 328), (325, 327, 329), (324, 329, 328), (327, 322, 326), (357, 265, 331), (332, 264, 330), (331, 266, 332), (359, 331, 334), (335, 330, 333), (331, 335, 334), (333, 356, 358), (360, 334, 337), (335, 336, 338), (334, 338, 337), (229, 361, 227), (365, 363, 364), (361, 231, 227), (214, 365, 366), (365, 215, 367), (373, 368, 369), (371, 373, 370), (375, 369, 368), (372, 377, 378), (375, 381, 376), (381, 379, 377), (382, 400, 318), (384, 381, 387), (381, 385, 387), (370, 382, 386), (385, 370, 386), (383, 376, 384), (373, 383, 382), (231, 391, 390), (228, 388, 391), (392, 227, 393), (227, 390, 393), (362, 366, 361), (347, 214, 366), (230, 389, 388), (229, 389, 396), (396, 397, 229), (432, 435, 434), (443, 411, 447), (433, 425, 428), (442, 447, 446), (432, 436, 433), (437, 447, 436), (445, 435, 444), (420, 414, 417), (444, 426, 412), (447, 425, 436), (419, 416, 421), (425, 427, 428), (419, 415, 418), (408, 422, 419), (409, 419, 421), (420, 413, 424), (407, 424, 405), (410, 420, 407), (424, 429, 439), (441, 415, 430), (413, 417, 441), (418, 431, 416), (431, 445, 442), (422, 430, 415), (439, 430, 440), (440, 405, 439), (405, 424, 439), (441, 414, 431), (409, 421, 438), (443, 412, 427), (438, 434, 423), (414, 434, 445), (416, 437, 421), (438, 437, 432), (431, 446, 416), (426, 427, 412), (406, 440, 422), (444, 442, 445), (410, 438, 423), (426, 433, 428), (449, 258, 260), (253, 449, 451), (255, 450, 449), (252, 453, 450), (210, 44, 42), (208, 212, 37), (213, 208, 40), (212, 211, 39), (211, 212, 43), (211, 169, 46), (208, 213, 42), (212, 208, 45), (195, 193, 192), (171, 187, 203), (193, 188, 185), (207, 203, 202), (192, 193, 196), (197, 196, 207), (205, 204, 195), (180, 177, 174), (204, 172, 186), (185, 171, 207), (176, 178, 179), (187, 171, 185), (179, 178, 175), (168, 179, 182), (169, 181, 179), (173, 177, 180), (184, 180, 167), (180, 183, 170), (189, 173, 184), (175, 178, 201), (173, 189, 201), (189, 190, 201), (191, 201, 178), (191, 202, 205), (182, 175, 190), (190, 189, 199), (200, 199, 165), (174, 177, 201), (203, 187, 172), (194, 192, 198), (174, 205, 194), (197, 206, 176), (198, 192, 197), (206, 202, 191), (187, 188, 186), (204, 205, 202), (170, 183, 198), (186, 188, 193), (209, 46, 44), (39, 211, 209), (41, 209, 210), (38, 210, 213), (450, 453, 256), (448, 254, 251), (453, 250, 254), (452, 251, 253), (257, 452, 451), (451, 449, 260), (256, 453, 448), (259, 448, 452), (432, 433, 435), (443, 427, 411), (433, 436, 425), (442, 443, 447), (432, 437, 436), (437, 446, 447), (445, 434, 435), (420, 423, 414), (444, 435, 426), (447, 411, 425), (419, 418, 416), (425, 411, 427), (419, 422, 415), (408, 406, 422), (409, 408, 419), (420, 417, 413), (407, 420, 424), (410, 423, 420), (424, 413, 429), (441, 418, 415), (430, 429, 441), (429, 413, 441), (418, 441, 431), (431, 414, 445), (422, 440, 430), (439, 429, 430), (440, 406, 405), (441, 417, 414), (443, 444, 412), (438, 432, 434), (414, 423, 434), (416, 446, 437), (438, 421, 437), (431, 442, 446), (426, 428, 427), (444, 443, 442), (410, 409, 438), (426, 435, 433), (449, 450, 258), (253, 255, 449), (255, 252, 450), (252, 250, 453)])
me_cube_036.polygons.foreach_set('use_smooth', [True] * 852)
_uv = me_cube_036.uv_layers.new(name='Cube_036-mesh-map-0')
_uv.uv.foreach_set('vector', [0.3467, 0.2271, 0.4242, 0.1772, 0.4995, 0.2247, 0.001595, 0.3311, 0.111, 0.2679, 0.1174, 0.3346, 0.2101, 0.3687, 0.361, 0.2958, 0.3668, 0.384, 0.3668, 0.384, 0.4995, 0.292, 0.4995, 0.3879, 0.128, 0.5925, 0.001595, 0.5041, 0.1564, 0.5214, 0.001595, 0.5041, 0.1062, 0.4167, 0.1564, 0.5214, 0.2101, 0.4389, 0.3668, 0.384, 0.3533, 0.4459, 0.3533, 0.4459, 0.4995, 0.3879, 0.4995, 0.4807, 0.05951, 0.7111, 0.001595, 0.6839, 0.09678, 0.6735, 0.2153, 0.655, 0.1466, 0.7281, 0.09678, 0.6735, 0.4995, 0.6503, 0.4506, 0.7128, 0.402, 0.6622, 0.2459, 0.1821, 0.3407, 0.08998, 0.3381, 0.1808, 0.1174, 0.3346, 0.2101, 0.2957, 0.2101, 0.3687, 0.1062, 0.4167, 0.2101, 0.3687, 0.2101, 0.4389, 0.1062, 0.4167, 0.2101, 0.5103, 0.1564, 0.5214, 0.2674, 0.5666, 0.2101, 0.5294, 0.2101, 0.5103, 0.361, 0.2958, 0.4995, 0.2247, 0.4995, 0.292, 0.0, 0.8646, 0.04557, 0.8296, 0.0, 0.8316, 0.0416, 0.7939, 0.0, 0.7511, 0.0, 0.7939, 0.3381, 0.1808, 0.4503, 0.08552, 0.4242, 0.1772, 0.1175, 0.2145, 0.2459, 0.1821, 0.2367, 0.2298, 0.06965, 0.8655, 0.04557, 0.8296, 0.04717, 0.8665, 0.07303, 0.7901, 0.0422, 0.7511, 0.0416, 0.7939, 0.0, 0.8316, 0.0416, 0.7939, 0.0, 0.7939, 0.0, 0.9513, 0.05043, 0.9138, 0.0, 0.9093, 0.04023, 1.0, 0.0, 0.9513, 0.0, 1.0, 0.0, 0.9093, 0.04717, 0.8665, 0.0, 0.8646, 0.06965, 0.8655, 0.1111, 0.8266, 0.07821, 0.8284, 0.1091, 0.79, 0.06617, 0.7511, 0.07303, 0.7901, 0.04557, 0.8296, 0.07303, 0.7901, 0.0416, 0.7939, 0.04575, 0.9552, 0.06635, 0.9159, 0.05043, 0.9138, 0.06374, 1.0, 0.04575, 0.9552, 0.04023, 1.0, 0.05043, 0.9138, 0.06965, 0.8655, 0.04717, 0.8665, 0.1376, 0.876, 0.1111, 0.8266, 0.09255, 0.8719, 0.1091, 0.79, 0.1446, 0.7511, 0.09541, 0.7511, 0.1111, 0.8266, 0.07303, 0.7901, 0.07821, 0.8284, 0.08011, 0.9585, 0.06635, 0.9159, 0.06301, 0.957, 0.09281, 1.0, 0.06301, 0.957, 0.06374, 1.0, 0.06635, 0.9159, 0.09255, 0.8719, 0.06965, 0.8655, 0.1767, 0.9601, 0.3132, 0.9233, 0.1735, 0.9223, 0.1668, 0.8749, 0.1545, 0.8243, 0.1376, 0.876, 0.1545, 0.8243, 0.1091, 0.79, 0.1111, 0.8266, 0.08011, 0.9585, 0.1456, 0.9221, 0.07792, 0.919, 0.09281, 1.0, 0.1494, 0.9627, 0.08011, 0.9585, 0.1456, 0.9221, 0.09255, 0.8719, 0.07792, 0.919, 0.1735, 0.9223, 0.1376, 0.876, 0.1456, 0.9221, 0.181, 0.8232, 0.1574, 0.7924, 0.1545, 0.8243, 0.1834, 0.7934, 0.3132, 0.8174, 0.3132, 0.7982, 0.1834, 0.7934, 0.3132, 0.7511, 0.1727, 0.7511, 0.001595, 0.3311, 0.1062, 0.4167, 0.001595, 0.4107, 0.37, 0.5029, 0.4995, 0.4807, 0.4995, 0.5165, 0.2101, 0.4389, 0.37, 0.5029, 0.2101, 0.5103, 0.386, 0.5851, 0.4995, 0.5165, 0.4995, 0.5784, 0.04845, 0.7222, 0.001595, 0.7122, 0.05951, 0.7111, 0.1009, 0.7477, 0.09678, 0.6735, 0.1466, 0.7281, 0.402, 0.6622, 0.4147, 0.7482, 0.3701, 0.7149, 0.535, 0.9059, 0.5013, 0.8837, 0.5036, 0.9235, 0.6243, 0.9231, 0.6163, 0.8792, 0.5847, 0.9165, 0.2101, 0.5294, 0.1564, 0.5214, 0.2101, 0.5103, 0.386, 0.5851, 0.2674, 0.5666, 0.37, 0.5029, 0.128, 0.5925, 0.2153, 0.655, 0.09678, 0.6735, 0.3701, 0.7149, 0.3115, 0.6762, 0.402, 0.6622, 0.09678, 0.6735, 0.001595, 0.6045, 0.128, 0.5925, 0.386, 0.5851, 0.4995, 0.6503, 0.402, 0.6622, 0.5623, 0.9463, 0.5562, 0.9179, 0.538, 0.9447, 0.559, 0.8348, 0.591, 0.8355, 0.565, 0.805, 0.3115, 0.6762, 0.2954, 0.6268, 0.386, 0.5851, 0.1996, 0.5663, 0.128, 0.5925, 0.1564, 0.5214, 0.5742, 0.879, 0.591, 0.8355, 0.559, 0.8348, 0.5847, 0.9165, 0.6163, 0.8792, 0.5742, 0.879, 0.5742, 0.879, 0.559, 0.8348, 0.5381, 0.846, 0.535, 0.9059, 0.5562, 0.9179, 0.5742, 0.879, 0.6163, 0.8792, 0.6367, 0.83, 0.591, 0.8355, 0.5381, 0.846, 0.559, 0.8348, 0.5308, 0.8109, 0.538, 0.9447, 0.535, 0.9059, 0.5036, 0.9235, 0.5318, 0.8801, 0.5027, 0.8353, 0.5013, 0.8837, 0.6243, 0.9231, 0.6613, 0.889, 0.6384, 0.89, 0.6613, 0.889, 0.6367, 0.83, 0.6384, 0.89, 0.6367, 0.83, 0.6418, 0.7977, 0.565, 0.805, 0.5623, 0.9463, 0.6243, 0.9231, 0.5847, 0.9165, 0.6418, 0.7977, 0.5797, 0.7482, 0.565, 0.805, 0.581, 0.9961, 0.6315, 0.9606, 0.5623, 0.9463, 0.6898, 0.9273, 0.7076, 0.8847, 0.6613, 0.889, 0.7076, 0.8847, 0.6937, 0.8311, 0.6613, 0.889, 0.6937, 0.8311, 0.6418, 0.7977, 0.6367, 0.83, 0.6315, 0.9606, 0.6898, 0.9273, 0.6243, 0.9231, 0.6418, 0.7977, 0.6822, 0.7693, 0.6415, 0.7566, 0.6794, 0.9994, 0.6937, 0.9461, 0.6315, 0.9606, 0.7288, 0.9169, 0.8502, 0.903, 0.7076, 0.8847, 0.8502, 0.903, 0.7277, 0.8438, 0.7076, 0.8847, 0.7277, 0.8438, 0.7135, 0.8027, 0.6937, 0.8311, 0.7259, 0.9607, 0.6898, 0.9273, 0.6937, 0.9461, 0.7135, 0.8027, 0.7192, 0.7659, 0.6822, 0.7693, 0.6794, 0.9994, 0.7259, 0.9607, 0.6937, 0.9461, 0.9043, 0.9539, 0.8502, 0.903, 0.8502, 0.9425, 0.9043, 0.9087, 0.8502, 0.8457, 0.8502, 0.903, 0.8502, 0.8457, 0.7507, 0.8045, 0.7277, 0.8438, 0.8502, 0.9652, 0.7288, 0.9169, 0.7259, 0.9607, 0.7507, 0.8045, 0.8502, 0.7581, 0.7192, 0.7659, 0.8502, 0.9994, 0.7259, 0.9607, 0.7272, 0.9994, 0.9993, 0.9539, 0.9788, 0.8995, 0.9797, 0.9539, 0.9577, 0.8452, 0.9399, 0.8356, 0.9207, 0.8492, 0.8502, 0.8457, 0.9207, 0.7952, 0.8502, 0.7979, 0.9043, 0.9609, 0.8502, 0.9425, 0.8502, 0.9652, 0.8502, 0.7979, 0.9043, 0.752, 0.8502, 0.7581, 0.8502, 0.9994, 0.9043, 0.9609, 0.8502, 0.9652, 0.9993, 0.8995, 0.9791, 0.8492, 0.9788, 0.8995, 0.9498, 0.9003, 0.9207, 0.8492, 0.9043, 0.9087, 0.9793, 0.7952, 0.9993, 0.752, 0.9787, 0.752, 0.9498, 0.9999, 0.9043, 0.9609, 0.9043, 0.9999, 0.9993, 0.8492, 0.9793, 0.7952, 0.9791, 0.8492, 0.9797, 0.9609, 0.9993, 0.9539, 0.9797, 0.9539, 0.9824, 0.8456, 0.9974, 0.9046, 0.9974, 0.8456, 0.9824, 0.9046, 0.9974, 0.8456, 0.9974, 0.9046, 0.9394, 0.8114, 0.9572, 0.8042, 0.9207, 0.7952, 0.9207, 0.7952, 0.9498, 0.752, 0.9043, 0.752, 0.9487, 0.7997, 0.9363, 0.8287, 0.9479, 0.8421, 0.9496, 0.9609, 0.9043, 0.9539, 0.9043, 0.9609, 0.9803, 0.8194, 0.9572, 0.8042, 0.9394, 0.8114, 0.9043, 0.9539, 0.9498, 0.9003, 0.9043, 0.9087, 0.9399, 0.8356, 0.9207, 0.7952, 0.9207, 0.8492, 0.9939, 0.8358, 0.9803, 0.8194, 0.9803, 0.8329, 0.9577, 0.8452, 0.9803, 0.8329, 0.9399, 0.8356, 0.9356, 0.8105, 0.9353, 0.8174, 0.9363, 0.8287, 0.9803, 0.8329, 0.9394, 0.8114, 0.9399, 0.8356, 0.4995, 0.7207, 0.4506, 0.7128, 0.4995, 0.7052, 0.07429, 0.7483, 0.05951, 0.7111, 0.1009, 0.7477, 0.4594, 0.7272, 0.4147, 0.7482, 0.4506, 0.7128, 0.4995, 0.7368, 0.4594, 0.7272, 0.4995, 0.7207, 0.0476, 0.7488, 0.04845, 0.7222, 0.07429, 0.7483, 0.4594, 0.7272, 0.4483, 0.7502, 0.4325, 0.7486, 0.0394, 0.7339, 0.001595, 0.7235, 0.04845, 0.7222, 0.4995, 0.7502, 0.4691, 0.737, 0.4995, 0.7368, 0.0476, 0.7488, 0.001595, 0.7475, 0.0394, 0.7339, 0.4691, 0.7368, 0.4995, 0.7502, 0.4483, 0.7502, 0.001595, 0.7475, 0.001595, 0.734, 0.0394, 0.7339, 0.03611, 0.09575, 0.1297, 0.1756, 0.02678, 0.1772, 0.2367, 0.2298, 0.3381, 0.1808, 0.3467, 0.2271, 0.1297, 0.1756, 0.2497, 0.09094, 0.2459, 0.1821, 0.111, 0.2679, 0.2367, 0.2298, 0.2101, 0.2957, 0.2367, 0.2298, 0.361, 0.2958, 0.2101, 0.2957, 0.4995, 0.1809, 0.4995, 0.2247, 0.4242, 0.1772, 0.9592, 0.7952, 0.949, 0.7912, 0.9499, 0.7908, 0.9589, 0.8492, 0.9503, 0.8473, 0.9499, 0.851, 0.9581, 0.9999, 0.9496, 0.9609, 0.9498, 0.9999, 0.9512, 0.7952, 0.9581, 0.752, 0.9498, 0.752, 0.9497, 0.9539, 0.9601, 0.9609, 0.96, 0.9539, 0.9487, 0.7997, 0.9589, 0.8492, 0.9592, 0.7952, 0.9497, 0.9539, 0.9582, 0.8995, 0.9498, 0.9003, 0.9582, 0.8995, 0.9512, 0.8492, 0.9498, 0.9003, 0.9787, 0.9999, 0.9993, 0.9609, 0.9797, 0.9609, 0.9797, 0.9539, 0.9582, 0.8995, 0.96, 0.9539, 0.9582, 0.8995, 0.9791, 0.8492, 0.9589, 0.8492, 0.9592, 0.7952, 0.9787, 0.752, 0.9581, 0.752, 0.9791, 0.8492, 0.9592, 0.7952, 0.9589, 0.8492, 0.9797, 0.9609, 0.96, 0.9539, 0.9601, 0.9609, 0.9581, 0.9999, 0.9797, 0.9609, 0.9601, 0.9609, 0.2497, 0.09094, 0.3413, 0.002709, 0.3407, 0.08998, 0.3407, 0.08998, 0.4277, 0.002709, 0.4503, 0.08552, 0.03611, 0.002709, 0.1221, 0.09457, 0.03611, 0.09575, 0.1221, 0.09457, 0.261, 0.002709, 0.2497, 0.09094, 0.02678, 0.1772, 0.1175, 0.2145, -0.0001923, 0.2167, -0.0001923, 0.2167, 0.111, 0.2679, -0.0001923, 0.2596, 0.02678, 0.1772, -0.0001923, 0.2167, -0.0001923, 0.166, 0.4503, 0.08552, 0.5081, 0.002709, 0.5081, 0.07647, 0.4242, 0.1772, 0.4995, 0.131, 0.4995, 0.1809, 0.4242, 0.1772, 0.4503, 0.08552, 0.4995, 0.131, 0.03611, 0.09575, 0.139, 0.002709, 0.03611, 0.002709, -0.0001923, 0.166, -0.0001923, 0.1332, 0.02678, 0.1772, 0.03611, 0.09575, 0.02678, 0.1772, -0.0001923, 0.1332, 0.5163, 0.1106, 0.4995, 0.131, 0.4503, 0.08552, 0.37, 0.5029, 0.2674, 0.5666, 0.2101, 0.5103, 0.5318, 0.8801, 0.5742, 0.879, 0.5381, 0.846, 0.5318, 0.8801, 0.535, 0.9059, 0.5742, 0.879, 0.591, 0.8355, 0.6367, 0.83, 0.565, 0.805, 0.6369, 0.9994, 0.6794, 0.9994, 0.6315, 0.9606, 0.5562, 0.9179, 0.5847, 0.9165, 0.5742, 0.879, 0.402, 0.6622, 0.3115, 0.6762, 0.386, 0.5851, 0.5027, 0.8353, 0.5381, 0.846, 0.5308, 0.8109, 0.5308, 0.8109, 0.559, 0.8348, 0.565, 0.805, 0.5081, 0.07647, 0.5163, 0.1106, 0.4503, 0.08552, 0.3467, 0.2271, 0.3381, 0.1808, 0.4242, 0.1772, 0.001595, 0.3311, 0.001595, 0.2596, 0.111, 0.2679, 0.2101, 0.3687, 0.2101, 0.2957, 0.361, 0.2958, 0.3668, 0.384, 0.361, 0.2958, 0.4995, 0.292, 0.128, 0.5925, 0.001595, 0.6045, 0.001595, 0.5041, 0.001595, 0.5041, 0.001595, 0.4107, 0.1062, 0.4167, 0.2101, 0.4389, 0.2101, 0.3687, 0.3668, 0.384, 0.3533, 0.4459, 0.3668, 0.384, 0.4995, 0.3879, 0.05951, 0.7111, 0.001595, 0.7122, 0.001595, 0.6839, 0.2153, 0.655, 0.2344, 0.7138, 0.1466, 0.7281, 0.4995, 0.6503, 0.4995, 0.7052, 0.4506, 0.7128, 0.2459, 0.1821, 0.2497, 0.09094, 0.3407, 0.08998, 0.1174, 0.3346, 0.111, 0.2679, 0.2101, 0.2957, 0.1062, 0.4167, 0.1174, 0.3346, 0.2101, 0.3687, 0.1062, 0.4167, 0.2101, 0.4389, 0.2101, 0.5103, 0.361, 0.2958, 0.3467, 0.2271, 0.4995, 0.2247, 0.0, 0.8646, 0.04717, 0.8665, 0.04557, 0.8296, 0.0416, 0.7939, 0.0422, 0.7511, 0.0, 0.7511, 0.3381, 0.1808, 0.3407, 0.08998, 0.4503, 0.08552, 0.1175, 0.2145, 0.1297, 0.1756, 0.2459, 0.1821, 0.06965, 0.8655, 0.07821, 0.8284, 0.04557, 0.8296, 0.07303, 0.7901, 0.06617, 0.7511, 0.0422, 0.7511, 0.0, 0.8316, 0.04557, 0.8296, 0.0416, 0.7939, 0.0, 0.9513, 0.04575, 0.9552, 0.05043, 0.9138, 0.04023, 1.0, 0.04575, 0.9552, 0.0, 0.9513, 0.0, 0.9093, 0.05043, 0.9138, 0.04717, 0.8665, 0.06965, 0.8655, 0.09255, 0.8719, 0.1111, 0.8266, 0.1091, 0.79, 0.09541, 0.7511, 0.06617, 0.7511, 0.04557, 0.8296, 0.07821, 0.8284, 0.07303, 0.7901, 0.04575, 0.9552, 0.06301, 0.957, 0.06635, 0.9159, 0.06374, 1.0, 0.06301, 0.957, 0.04575, 0.9552, 0.05043, 0.9138, 0.06635, 0.9159, 0.06965, 0.8655, 0.1376, 0.876, 0.1545, 0.8243, 0.1111, 0.8266, 0.1091, 0.79, 0.1574, 0.7924, 0.1446, 0.7511, 0.1111, 0.8266, 0.1091, 0.79, 0.07303, 0.7901, 0.08011, 0.9585, 0.07792, 0.919, 0.06635, 0.9159, 0.09281, 1.0, 0.08011, 0.9585, 0.06301, 0.957, 0.06635, 0.9159, 0.07792, 0.919, 0.09255, 0.8719, 0.1545, 0.8243, 0.1574, 0.7924, 0.1091, 0.79, 0.08011, 0.9585, 0.1494, 0.9627, 0.1456, 0.9221, 0.09281, 1.0, 0.1431, 1.0, 0.1494, 0.9627, 0.1456, 0.9221, 0.1376, 0.876, 0.09255, 0.8719, 0.1668, 0.8749, 0.3132, 0.9233, 0.3132, 0.8696, 0.181, 0.8232, 0.3132, 0.8696, 0.3132, 0.8174, 0.001595, 0.3311, 0.1174, 0.3346, 0.1062, 0.4167, 0.37, 0.5029, 0.3533, 0.4459, 0.4995, 0.4807, 0.2101, 0.4389, 0.3533, 0.4459, 0.37, 0.5029, 0.386, 0.5851, 0.37, 0.5029, 0.4995, 0.5165, 0.04845, 0.7222, 0.001595, 0.7235, 0.001595, 0.7122, 0.1009, 0.7477, 0.05951, 0.7111, 0.09678, 0.6735, 0.402, 0.6622, 0.4506, 0.7128, 0.4147, 0.7482, 0.535, 0.9059, 0.5318, 0.8801, 0.5013, 0.8837, 0.6243, 0.9231, 0.6384, 0.89, 0.6163, 0.8792, 0.2101, 0.5294, 0.1996, 0.5663, 0.1564, 0.5214, 0.386, 0.5851, 0.2954, 0.6268, 0.2674, 0.5666, 0.128, 0.5925, 0.1895, 0.597, 0.2153, 0.655, 0.3701, 0.7149, 0.2932, 0.7255, 0.3115, 0.6762, 0.09678, 0.6735, 0.001595, 0.6839, 0.001595, 0.6045, 0.386, 0.5851, 0.4995, 0.5784, 0.4995, 0.6503, 0.5623, 0.9463, 0.5847, 0.9165, 0.5562, 0.9179, 0.1996, 0.5663, 0.1895, 0.597, 0.128, 0.5925, 0.5742, 0.879, 0.6163, 0.8792, 0.591, 0.8355, 0.6163, 0.8792, 0.6384, 0.89, 0.6367, 0.83, 0.538, 0.9447, 0.5562, 0.9179, 0.535, 0.9059, 0.5318, 0.8801, 0.5381, 0.846, 0.5027, 0.8353, 0.6243, 0.9231, 0.6898, 0.9273, 0.6613, 0.889, 0.6613, 0.889, 0.6937, 0.8311, 0.6367, 0.83, 0.5623, 0.9463, 0.6315, 0.9606, 0.6243, 0.9231, 0.6418, 0.7977, 0.6415, 0.7566, 0.5797, 0.7482, 0.581, 0.9961, 0.6369, 0.9994, 0.6315, 0.9606, 0.6898, 0.9273, 0.7288, 0.9169, 0.7076, 0.8847, 0.7076, 0.8847, 0.7277, 0.8438, 0.6937, 0.8311, 0.6937, 0.8311, 0.7135, 0.8027, 0.6418, 0.7977, 0.6315, 0.9606, 0.6937, 0.9461, 0.6898, 0.9273, 0.6418, 0.7977, 0.7135, 0.8027, 0.6822, 0.7693, 0.7288, 0.9169, 0.8502, 0.9425, 0.8502, 0.903, 0.8502, 0.903, 0.8502, 0.8457, 0.7277, 0.8438, 0.7277, 0.8438, 0.7507, 0.8045, 0.7135, 0.8027, 0.7259, 0.9607, 0.7288, 0.9169, 0.6898, 0.9273, 0.7135, 0.8027, 0.7507, 0.8045, 0.7192, 0.7659, 0.6794, 0.9994, 0.7272, 0.9994, 0.7259, 0.9607, 0.9043, 0.9539, 0.9043, 0.9087, 0.8502, 0.903, 0.9043, 0.9087, 0.9207, 0.8492, 0.8502, 0.8457, 0.8502, 0.8457, 0.8502, 0.7979, 0.7507, 0.8045, 0.8502, 0.9652, 0.8502, 0.9425, 0.7288, 0.9169, 0.7507, 0.8045, 0.8502, 0.7979, 0.8502, 0.7581, 0.8502, 0.9994, 0.8502, 0.9652, 0.7259, 0.9607, 0.9993, 0.9539, 0.9993, 0.8995, 0.9788, 0.8995, 0.9207, 0.8492, 0.9512, 0.8492, 0.9577, 0.8452, 0.9553, 0.8478, 0.9577, 0.8452, 0.9512, 0.8492, 0.8502, 0.8457, 0.9207, 0.8492, 0.9207, 0.7952, 0.9043, 0.9609, 0.9043, 0.9539, 0.8502, 0.9425, 0.8502, 0.7979, 0.9207, 0.7952, 0.9043, 0.752, 0.8502, 0.9994, 0.9043, 0.9999, 0.9043, 0.9609, 0.9993, 0.8995, 0.9993, 0.8492, 0.9791, 0.8492, 0.9498, 0.9003, 0.9512, 0.8492, 0.9207, 0.8492, 0.9793, 0.7952, 0.9993, 0.7952, 0.9993, 0.752, 0.9498, 0.9999, 0.9496, 0.9609, 0.9043, 0.9609, 0.9993, 0.8492, 0.9993, 0.7952, 0.9793, 0.7952, 0.9797, 0.9609, 0.9993, 0.9609, 0.9993, 0.9539, 0.9824, 0.8456, 0.9824, 0.9046, 0.9974, 0.9046, 0.9824, 0.9046, 0.9824, 0.8457, 0.9974, 0.8456, 0.9512, 0.7952, 0.9207, 0.7952, 0.9572, 0.8042, 0.9572, 0.8042, 0.955, 0.7978, 0.9512, 0.7952, 0.9207, 0.7952, 0.9512, 0.7952, 0.9498, 0.752, 0.9487, 0.7997, 0.9356, 0.8105, 0.9363, 0.8287, 0.9496, 0.9609, 0.9497, 0.9539, 0.9043, 0.9539, 0.9803, 0.8194, 0.974, 0.8063, 0.9572, 0.8042, 0.9043, 0.9539, 0.9497, 0.9539, 0.9498, 0.9003, 0.9399, 0.8356, 0.9394, 0.8114, 0.9207, 0.7952, 0.9939, 0.8358, 0.9931, 0.8132, 0.9803, 0.8194, 0.9577, 0.8452, 0.9725, 0.8413, 0.9803, 0.8329, 0.9356, 0.8105, 0.9358, 0.8171, 0.9353, 0.8174, 0.9803, 0.8329, 0.9803, 0.8194, 0.9394, 0.8114, 0.4995, 0.7207, 0.4594, 0.7272, 0.4506, 0.7128, 0.07429, 0.7483, 0.04845, 0.7222, 0.05951, 0.7111, 0.4594, 0.7272, 0.4325, 0.7486, 0.4147, 0.7482, 0.4995, 0.7368, 0.4691, 0.7368, 0.4594, 0.7272, 0.0476, 0.7488, 0.0394, 0.7339, 0.04845, 0.7222, 0.4594, 0.7272, 0.4691, 0.7368, 0.4483, 0.7502, 0.0394, 0.7339, 0.001595, 0.734, 0.001595, 0.7235, 0.4995, 0.7502, 0.4995, 0.7502, 0.4691, 0.737, 0.0476, 0.7488, 0.001595, 0.7475, 0.001595, 0.7475, 0.4691, 0.7368, 0.4995, 0.7502, 0.4995, 0.7502, 0.03611, 0.09575, 0.1221, 0.09457, 0.1297, 0.1756, 0.2367, 0.2298, 0.2459, 0.1821, 0.3381, 0.1808, 0.1297, 0.1756, 0.1221, 0.09457, 0.2497, 0.09094, 0.111, 0.2679, 0.1175, 0.2145, 0.2367, 0.2298, 0.2367, 0.2298, 0.3467, 0.2271, 0.361, 0.2958, 0.9581, 0.9999, 0.9601, 0.9609, 0.9496, 0.9609, 0.9512, 0.7952, 0.9592, 0.7952, 0.9581, 0.752, 0.9497, 0.9539, 0.9496, 0.9609, 0.9601, 0.9609, 0.9487, 0.7997, 0.9479, 0.8421, 0.9589, 0.8492, 0.9497, 0.9539, 0.96, 0.9539, 0.9582, 0.8995, 0.9582, 0.8995, 0.9589, 0.8492, 0.9512, 0.8492, 0.9787, 0.9999, 0.9993, 0.9999, 0.9993, 0.9609, 0.9797, 0.9539, 0.9788, 0.8995, 0.9582, 0.8995, 0.9582, 0.8995, 0.9788, 0.8995, 0.9791, 0.8492, 0.9592, 0.7952, 0.9793, 0.7952, 0.9787, 0.752, 0.9791, 0.8492, 0.9793, 0.7952, 0.9592, 0.7952, 0.9797, 0.9609, 0.9797, 0.9539, 0.96, 0.9539, 0.9581, 0.9999, 0.9787, 0.9999, 0.9797, 0.9609, 0.2497, 0.09094, 0.261, 0.002709, 0.3413, 0.002709, 0.3407, 0.08998, 0.3413, 0.002709, 0.4277, 0.002709, 0.03611, 0.002709, 0.1449, 0.002709, 0.1221, 0.09457, 0.1221, 0.09457, 0.1449, 0.002709, 0.261, 0.002709, 0.02678, 0.1772, 0.1297, 0.1756, 0.1175, 0.2145, -0.0001923, 0.2167, 0.1175, 0.2145, 0.111, 0.2679, 0.4503, 0.08552, 0.4277, 0.002709, 0.5081, 0.002709, 0.03611, 0.09575, 0.1336, 0.08865, 0.139, 0.002709, 0.1336, 0.08865, 0.03611, 0.09575, 0.07241, 0.1332, 0.4298, 0.8458, 0.4072, 0.8019, 0.4021, 0.8421, 0.4941, 0.9295, 0.4689, 0.9116, 0.4706, 0.9328, 0.4359, 0.8016, 0.4683, 0.7773, 0.439, 0.7795, 0.4706, 0.9328, 0.4432, 0.9169, 0.4471, 0.936, 0.4072, 0.8019, 0.439, 0.7795, 0.4097, 0.7817, 0.4097, 0.7817, 0.4571, 0.7695, 0.4351, 0.7614, 0.4205, 0.8846, 0.4298, 0.8458, 0.4021, 0.8421, 0.3621, 0.8823, 0.4074, 0.8887, 0.3827, 0.8395, 0.4495, 0.8747, 0.4649, 0.8466, 0.4298, 0.8458, 0.4683, 0.7773, 0.4571, 0.7695, 0.439, 0.7795, 0.4132, 0.7532, 0.3499, 0.7511, 0.3763, 0.7866, 0.4954, 0.8013, 0.4683, 0.7773, 0.4647, 0.8014, 0.3589, 0.9985, 0.3933, 0.9489, 0.3506, 0.9478, 0.3132, 0.9985, 0.3506, 0.9478, 0.3132, 0.9471, 0.3132, 0.7982, 0.3499, 0.7511, 0.3132, 0.7511, 0.3858, 0.914, 0.3621, 0.8823, 0.3549, 0.9109, 0.3549, 0.9109, 0.3132, 0.8696, 0.3132, 0.9238, 0.3621, 0.8823, 0.3132, 0.8174, 0.3132, 0.8696, 0.3866, 0.9212, 0.3549, 0.9109, 0.3524, 0.9241, 0.3933, 0.9489, 0.3999, 0.9289, 0.3874, 0.9284, 0.3999, 0.9289, 0.3921, 0.9007, 0.3858, 0.914, 0.4176, 0.9222, 0.4037, 0.943, 0.4235, 0.9393, 0.4176, 0.9222, 0.4205, 0.8846, 0.4074, 0.8887, 0.3506, 0.9478, 0.3874, 0.9284, 0.3509, 0.9392, 0.3874, 0.9284, 0.3524, 0.9241, 0.3509, 0.9392, 0.3509, 0.9392, 0.3132, 0.9238, 0.3132, 0.9471, 0.3132, 0.9238, 0.3524, 0.9241, 0.3549, 0.9109, 0.4074, 0.8887, 0.3999, 0.9289, 0.4176, 0.9222, 0.3132, 0.7982, 0.3817, 0.8017, 0.3763, 0.7866, 0.4689, 0.9116, 0.4954, 0.8494, 0.4495, 0.8747, 0.4021, 0.8421, 0.3817, 0.8017, 0.3827, 0.8395, 0.4074, 0.8887, 0.4021, 0.8421, 0.3827, 0.8395, 0.4097, 0.7817, 0.4132, 0.7532, 0.3763, 0.7866, 0.3817, 0.8017, 0.4097, 0.7817, 0.3763, 0.7866, 0.4471, 0.936, 0.4176, 0.9222, 0.4235, 0.9393, 0.4954, 0.8013, 0.4649, 0.8466, 0.4954, 0.8494, 0.3132, 0.9471, 0.3506, 0.9478, 0.3509, 0.9392, 0.4495, 0.8747, 0.4432, 0.9169, 0.4689, 0.9116, 0.3132, 0.8174, 0.3817, 0.8017, 0.3132, 0.7982, 0.4649, 0.8466, 0.4359, 0.8016, 0.4298, 0.8458, 0.1714, 1.0, 0.3132, 0.9471, 0.1767, 0.9601, 0.1574, 0.7924, 0.1727, 0.7511, 0.1446, 0.7511, 0.1431, 1.0, 0.1767, 0.9601, 0.1494, 0.9627, 0.1494, 0.9627, 0.1735, 0.9223, 0.1456, 0.9221, 0.6533, 0.2271, 0.5005, 0.2247, 0.5758, 0.1772, 0.9984, 0.3311, 0.8826, 0.3346, 0.889, 0.2679, 0.7899, 0.3687, 0.6332, 0.384, 0.639, 0.2958, 0.6332, 0.384, 0.5005, 0.3879, 0.5005, 0.292, 0.872, 0.5925, 0.8436, 0.5214, 0.9984, 0.5041, 0.9984, 0.5041, 0.8436, 0.5214, 0.8938, 0.4167, 0.7899, 0.4389, 0.6467, 0.4459, 0.6332, 0.384, 0.6467, 0.4459, 0.5005, 0.4807, 0.5005, 0.3879, 0.9405, 0.7111, 0.9032, 0.6735, 0.9984, 0.6839, 0.7847, 0.655, 0.9032, 0.6735, 0.8534, 0.7281, 0.5005, 0.6503, 0.598, 0.6622, 0.5494, 0.7128, 0.7541, 0.1821, 0.6619, 0.1808, 0.6593, 0.08998, 0.8826, 0.3346, 0.7899, 0.3687, 0.7899, 0.2957, 0.8938, 0.4167, 0.7899, 0.4389, 0.7899, 0.3687, 0.8938, 0.4167, 0.8436, 0.5214, 0.7899, 0.5103, 0.7326, 0.5666, 0.7899, 0.5103, 0.7899, 0.5294, 0.639, 0.2958, 0.5005, 0.292, 0.5005, 0.2247, 0.0006642, 0.8646, 0.0006642, 0.8316, 0.04623, 0.8296, 0.04226, 0.7939, 0.0006642, 0.7939, 0.0006642, 0.7511, 0.6619, 0.1808, 0.5758, 0.1772, 0.5497, 0.08552, 0.8825, 0.2145, 0.7633, 0.2298, 0.7541, 0.1821, 0.07032, 0.8655, 0.04784, 0.8665, 0.04623, 0.8296, 0.0737, 0.7901, 0.04226, 0.7939, 0.04286, 0.7511, 0.0006642, 0.8316, 0.0006642, 0.7939, 0.04226, 0.7939, 0.0006642, 0.9513, 0.0006642, 0.9093, 0.0511, 0.9138, 0.04089, 1.0, 0.0006642, 1.0, 0.0006642, 0.9513, 0.0006642, 0.9093, 0.0006642, 0.8646, 0.04784, 0.8665, 0.07032, 0.8655, 0.07887, 0.8284, 0.1118, 0.8266, 0.1098, 0.79, 0.0737, 0.7901, 0.06683, 0.7511, 0.04623, 0.8296, 0.04226, 0.7939, 0.0737, 0.7901, 0.04642, 0.9552, 0.0511, 0.9138, 0.06702, 0.9159, 0.0644, 1.0, 0.04089, 1.0, 0.04642, 0.9552, 0.0511, 0.9138, 0.04784, 0.8665, 0.07032, 0.8655, 0.1382, 0.876, 0.09321, 0.8719, 0.1118, 0.8266, 0.1098, 0.79, 0.09607, 0.7511, 0.1453, 0.7511, 0.1118, 0.8266, 0.07887, 0.8284, 0.0737, 0.7901, 0.08077, 0.9585, 0.06368, 0.957, 0.06702, 0.9159, 0.09347, 1.0, 0.0644, 1.0, 0.06368, 0.957, 0.06702, 0.9159, 0.07032, 0.8655, 0.09321, 0.8719, 0.1773, 0.9601, 0.3139, 0.9233, 0.3139, 0.9471, 0.1675, 0.8749, 0.1552, 0.8243, 0.1816, 0.8232, 0.1552, 0.8243, 0.1118, 0.8266, 0.1098, 0.79, 0.08077, 0.9585, 0.07858, 0.919, 0.1462, 0.9221, 0.09347, 1.0, 0.08077, 0.9585, 0.15, 0.9627, 0.1462, 0.9221, 0.07858, 0.919, 0.09321, 0.8719, 0.1742, 0.9223, 0.1382, 0.876, 0.1675, 0.8749, 0.1816, 0.8232, 0.1581, 0.7924, 0.184, 0.7934, 0.3139, 0.8174, 0.184, 0.7934, 0.3139, 0.7982, 0.184, 0.7934, 0.3139, 0.7511, 0.3139, 0.7982, 0.9984, 0.3311, 0.9984, 0.4107, 0.8938, 0.4167, 0.63, 0.5029, 0.5005, 0.5165, 0.5005, 0.4807, 0.7899, 0.4389, 0.7899, 0.5103, 0.63, 0.5029, 0.614, 0.5851, 0.5005, 0.5784, 0.5005, 0.5165, 0.9515, 0.7222, 0.9405, 0.7111, 0.9984, 0.7122, 0.8991, 0.7477, 0.8534, 0.7281, 0.9032, 0.6735, 0.598, 0.6622, 0.6299, 0.7149, 0.5853, 0.7482, 0.5356, 0.9059, 0.5043, 0.9235, 0.502, 0.8837, 0.6249, 0.9231, 0.5854, 0.9165, 0.6169, 0.8792, 0.7899, 0.5294, 0.7899, 0.5103, 0.8436, 0.5214, 0.614, 0.5851, 0.63, 0.5029, 0.7326, 0.5666, 0.872, 0.5925, 0.9032, 0.6735, 0.7847, 0.655, 0.6299, 0.7149, 0.598, 0.6622, 0.6885, 0.6762, 0.9032, 0.6735, 0.872, 0.5925, 0.9984, 0.6045, 0.614, 0.5851, 0.598, 0.6622, 0.5005, 0.6503, 0.5629, 0.9463, 0.5387, 0.9447, 0.5569, 0.9179, 0.5597, 0.8348, 0.5657, 0.805, 0.5917, 0.8355, 0.6885, 0.6762, 0.614, 0.5851, 0.7046, 0.6268, 0.8004, 0.5663, 0.8436, 0.5214, 0.872, 0.5925, 0.5749, 0.879, 0.5597, 0.8348, 0.5917, 0.8355, 0.5854, 0.9165, 0.5749, 0.879, 0.6169, 0.8792, 0.5749, 0.879, 0.5387, 0.846, 0.5597, 0.8348, 0.5356, 0.9059, 0.5749, 0.879, 0.5569, 0.9179, 0.6169, 0.8792, 0.5917, 0.8355, 0.6374, 0.83, 0.5387, 0.846, 0.5315, 0.8109, 0.5597, 0.8348, 0.5387, 0.9447, 0.5043, 0.9235, 0.5356, 0.9059, 0.5324, 0.8801, 0.502, 0.8837, 0.5033, 0.8353, 0.6249, 0.9231, 0.639, 0.89, 0.662, 0.889, 0.662, 0.889, 0.639, 0.89, 0.6374, 0.83, 0.6374, 0.83, 0.5657, 0.805, 0.6424, 0.7977, 0.5629, 0.9463, 0.5854, 0.9165, 0.6249, 0.9231, 0.6424, 0.7977, 0.5657, 0.805, 0.5804, 0.7482, 0.5817, 0.9961, 0.5629, 0.9463, 0.6321, 0.9606, 0.6905, 0.9273, 0.662, 0.889, 0.7083, 0.8847, 0.7083, 0.8847, 0.662, 0.889, 0.6944, 0.8311, 0.6944, 0.8311, 0.6374, 0.83, 0.6424, 0.7977, 0.6321, 0.9606, 0.6249, 0.9231, 0.6905, 0.9273, 0.6424, 0.7977, 0.6422, 0.7566, 0.6829, 0.7693, 0.68, 0.9994, 0.6321, 0.9606, 0.6944, 0.9461, 0.7295, 0.9169, 0.7083, 0.8847, 0.8509, 0.903, 0.8509, 0.903, 0.7083, 0.8847, 0.7283, 0.8438, 0.7283, 0.8438, 0.6944, 0.8311, 0.7141, 0.8027, 0.7266, 0.9607, 0.6944, 0.9461, 0.6905, 0.9273, 0.7141, 0.8027, 0.6829, 0.7693, 0.7199, 0.7659, 0.68, 0.9994, 0.6944, 0.9461, 0.7266, 0.9607, 0.905, 0.9539, 0.8509, 0.9425, 0.8509, 0.903, 0.905, 0.9087, 0.8509, 0.903, 0.8509, 0.8457, 0.8509, 0.8457, 0.7283, 0.8438, 0.7513, 0.8045, 0.8509, 0.9652, 0.7266, 0.9607, 0.7295, 0.9169, 0.7513, 0.8045, 0.7199, 0.7659, 0.8509, 0.7581, 0.8509, 0.9994, 0.7279, 0.9994, 0.7266, 0.9607, 1.0, 0.9539, 0.9803, 0.9539, 0.9795, 0.8995, 0.9583, 0.8452, 0.9213, 0.8492, 0.9406, 0.8356, 0.8509, 0.8457, 0.8509, 0.7979, 0.9213, 0.7952, 0.905, 0.9609, 0.8509, 0.9652, 0.8509, 0.9425, 0.8509, 0.7979, 0.8509, 0.7581, 0.905, 0.752, 0.8509, 0.9994, 0.8509, 0.9652, 0.905, 0.9609, 1.0, 0.8995, 0.9795, 0.8995, 0.9798, 0.8492, 0.9505, 0.9003, 0.905, 0.9087, 0.9213, 0.8492, 0.98, 0.7952, 0.9794, 0.752, 1.0, 0.752, 0.9505, 0.9999, 0.905, 0.9999, 0.905, 0.9609, 1.0, 0.8492, 0.9798, 0.8492, 0.98, 0.7952, 0.9804, 0.9609, 0.9803, 0.9539, 1.0, 0.9539, 0.983, 0.8456, 0.9981, 0.8456, 0.9981, 0.9046, 0.983, 0.9046, 0.9981, 0.9046, 0.9981, 0.8456, 0.9401, 0.8114, 0.9213, 0.7952, 0.9579, 0.8042, 0.9213, 0.7952, 0.905, 0.752, 0.9505, 0.752, 0.9493, 0.7997, 0.9486, 0.8421, 0.9369, 0.8287, 0.9503, 0.9609, 0.905, 0.9609, 0.905, 0.9539, 0.981, 0.8194, 0.9401, 0.8114, 0.9579, 0.8042, 0.905, 0.9539, 0.905, 0.9087, 0.9505, 0.9003, 0.9406, 0.8356, 0.9213, 0.8492, 0.9213, 0.7952, 0.9945, 0.8358, 0.981, 0.8329, 0.981, 0.8194, 0.9583, 0.8452, 0.9406, 0.8356, 0.981, 0.8329, 0.9362, 0.8105, 0.9369, 0.8287, 0.936, 0.8174, 0.981, 0.8329, 0.9406, 0.8356, 0.9401, 0.8114, 0.5005, 0.7207, 0.5005, 0.7052, 0.5494, 0.7128, 0.9257, 0.7483, 0.8991, 0.7477, 0.9405, 0.7111, 0.5406, 0.7272, 0.5494, 0.7128, 0.5853, 0.7482, 0.5005, 0.7368, 0.5005, 0.7207, 0.5406, 0.7272, 0.9524, 0.7488, 0.9257, 0.7483, 0.9515, 0.7222, 0.5406, 0.7272, 0.5675, 0.7486, 0.5517, 0.7502, 0.9606, 0.7339, 0.9515, 0.7222, 0.9984, 0.7235, 0.5005, 0.7502, 0.5005, 0.7368, 0.5309, 0.737, 0.9524, 0.7488, 0.9606, 0.7339, 0.9984, 0.7475, 0.5309, 0.7368, 0.5517, 0.7502, 0.5005, 0.7502, 0.9984, 0.7475, 0.9606, 0.7339, 0.9984, 0.734, 0.9639, 0.09575, 0.9732, 0.1772, 0.8703, 0.1756, 0.7633, 0.2298, 0.6533, 0.2271, 0.6619, 0.1808, 0.8703, 0.1756, 0.7541, 0.1821, 0.7503, 0.09094, 0.889, 0.2679, 0.7899, 0.2957, 0.7633, 0.2298, 0.7633, 0.2298, 0.7899, 0.2957, 0.639, 0.2958, 0.5005, 0.1809, 0.5758, 0.1772, 0.5005, 0.2247, 0.9599, 0.7952, 0.9506, 0.7908, 0.9497, 0.7912, 0.9595, 0.8492, 0.9505, 0.851, 0.9509, 0.8473, 0.9588, 0.9999, 0.9505, 0.9999, 0.9503, 0.9609, 0.9519, 0.7952, 0.9505, 0.752, 0.9588, 0.752, 0.9504, 0.9539, 0.9607, 0.9539, 0.9607, 0.9609, 0.9493, 0.7997, 0.9599, 0.7952, 0.9595, 0.8492, 0.9504, 0.9539, 0.9505, 0.9003, 0.9589, 0.8995, 0.9589, 0.8995, 0.9505, 0.9003, 0.9518, 0.8492, 0.9794, 0.9999, 0.9804, 0.9609, 1.0, 0.9609, 0.9803, 0.9539, 0.9607, 0.9539, 0.9589, 0.8995, 0.9589, 0.8995, 0.9595, 0.8492, 0.9798, 0.8492, 0.9599, 0.7952, 0.9588, 0.752, 0.9794, 0.752, 0.9798, 0.8492, 0.9595, 0.8492, 0.9599, 0.7952, 0.9804, 0.9609, 0.9607, 0.9609, 0.9607, 0.9539, 0.9588, 0.9999, 0.9607, 0.9609, 0.9804, 0.9609, 0.7503, 0.09094, 0.6593, 0.08998, 0.6587, 0.002709, 0.6593, 0.08998, 0.5497, 0.08552, 0.5723, 0.002709, 0.9639, 0.002709, 0.9639, 0.09575, 0.8779, 0.09457, 0.8779, 0.09457, 0.7503, 0.09094, 0.739, 0.002709, 0.9732, 0.1772, 1.0, 0.2167, 0.8825, 0.2145, 1.0, 0.2167, 1.0, 0.2596, 0.889, 0.2679, 0.9732, 0.1772, 1.0, 0.166, 1.0, 0.2167, 0.5497, 0.08552, 0.4919, 0.07647, 0.4919, 0.002709, 0.5758, 0.1772, 0.5005, 0.1809, 0.5005, 0.131, 0.5758, 0.1772, 0.5005, 0.131, 0.5497, 0.08552, 0.9639, 0.09575, 0.9639, 0.002709, 0.861, 0.002709, 1.0, 0.166, 0.9732, 0.1772, 1.0, 0.1332, 0.9639, 0.09575, 1.0, 0.1332, 0.9732, 0.1772, 0.4837, 0.1106, 0.5497, 0.08552, 0.5005, 0.131, 0.63, 0.5029, 0.7899, 0.5103, 0.7326, 0.5666, 0.5324, 0.8801, 0.5387, 0.846, 0.5749, 0.879, 0.5324, 0.8801, 0.5749, 0.879, 0.5356, 0.9059, 0.5917, 0.8355, 0.5657, 0.805, 0.6374, 0.83, 0.6375, 0.9994, 0.6321, 0.9606, 0.68, 0.9994, 0.5569, 0.9179, 0.5749, 0.879, 0.5854, 0.9165, 0.598, 0.6622, 0.614, 0.5851, 0.6885, 0.6762, 0.5033, 0.8353, 0.5315, 0.8109, 0.5387, 0.846, 0.5315, 0.8109, 0.5657, 0.805, 0.5597, 0.8348, 0.4919, 0.07647, 0.5497, 0.08552, 0.4837, 0.1106, 0.6533, 0.2271, 0.5758, 0.1772, 0.6619, 0.1808, 0.9984, 0.3311, 0.889, 0.2679, 0.9984, 0.2596, 0.7899, 0.3687, 0.639, 0.2958, 0.7899, 0.2957, 0.6332, 0.384, 0.5005, 0.292, 0.639, 0.2958, 0.872, 0.5925, 0.9984, 0.5041, 0.9984, 0.6045, 0.9984, 0.5041, 0.8938, 0.4167, 0.9984, 0.4107, 0.7899, 0.4389, 0.6332, 0.384, 0.7899, 0.3687, 0.6467, 0.4459, 0.5005, 0.3879, 0.6332, 0.384, 0.9405, 0.7111, 0.9984, 0.6839, 0.9984, 0.7122, 0.7847, 0.655, 0.8534, 0.7281, 0.7656, 0.7138, 0.5005, 0.6503, 0.5494, 0.7128, 0.5005, 0.7052, 0.7541, 0.1821, 0.6593, 0.08998, 0.7503, 0.09094, 0.8826, 0.3346, 0.7899, 0.2957, 0.889, 0.2679, 0.8938, 0.4167, 0.7899, 0.3687, 0.8826, 0.3346, 0.8938, 0.4167, 0.7899, 0.5103, 0.7899, 0.4389, 0.639, 0.2958, 0.5005, 0.2247, 0.6533, 0.2271, 0.0006642, 0.8646, 0.04623, 0.8296, 0.04784, 0.8665, 0.04226, 0.7939, 0.0006642, 0.7511, 0.04286, 0.7511, 0.6619, 0.1808, 0.5497, 0.08552, 0.6593, 0.08998, 0.8825, 0.2145, 0.7541, 0.1821, 0.8703, 0.1756, 0.07032, 0.8655, 0.04623, 0.8296, 0.07887, 0.8284, 0.0737, 0.7901, 0.04286, 0.7511, 0.06683, 0.7511, 0.0006642, 0.8316, 0.04226, 0.7939, 0.04623, 0.8296, 0.0006642, 0.9513, 0.0511, 0.9138, 0.04642, 0.9552, 0.04089, 1.0, 0.0006642, 0.9513, 0.04642, 0.9552, 0.0006642, 0.9093, 0.04784, 0.8665, 0.0511, 0.9138, 0.07032, 0.8655, 0.1118, 0.8266, 0.09321, 0.8719, 0.1098, 0.79, 0.06683, 0.7511, 0.09607, 0.7511, 0.04623, 0.8296, 0.0737, 0.7901, 0.07887, 0.8284, 0.04642, 0.9552, 0.06702, 0.9159, 0.06368, 0.957, 0.0644, 1.0, 0.04642, 0.9552, 0.06368, 0.957, 0.0511, 0.9138, 0.07032, 0.8655, 0.06702, 0.9159, 0.1382, 0.876, 0.1118, 0.8266, 0.1552, 0.8243, 0.1098, 0.79, 0.1453, 0.7511, 0.1581, 0.7924, 0.1118, 0.8266, 0.0737, 0.7901, 0.1098, 0.79, 0.08077, 0.9585, 0.06702, 0.9159, 0.07858, 0.919, 0.09347, 1.0, 0.06368, 0.957, 0.08077, 0.9585, 0.06702, 0.9159, 0.09321, 0.8719, 0.07858, 0.919, 0.1552, 0.8243, 0.1098, 0.79, 0.1581, 0.7924, 0.08077, 0.9585, 0.1462, 0.9221, 0.15, 0.9627, 0.09347, 1.0, 0.15, 0.9627, 0.1437, 1.0, 0.1462, 0.9221, 0.09321, 0.8719, 0.1382, 0.876, 0.3139, 0.9233, 0.1675, 0.8749, 0.3139, 0.8696, 0.3139, 0.8696, 0.1816, 0.8232, 0.3139, 0.8174, 0.9984, 0.3311, 0.8938, 0.4167, 0.8826, 0.3346, 0.63, 0.5029, 0.5005, 0.4807, 0.6467, 0.4459, 0.7899, 0.4389, 0.63, 0.5029, 0.6467, 0.4459, 0.614, 0.5851, 0.5005, 0.5165, 0.63, 0.5029, 0.9515, 0.7222, 0.9984, 0.7122, 0.9984, 0.7235, 0.8991, 0.7477, 0.9032, 0.6735, 0.9405, 0.7111, 0.598, 0.6622, 0.5853, 0.7482, 0.5494, 0.7128, 0.5356, 0.9059, 0.502, 0.8837, 0.5324, 0.8801, 0.6249, 0.9231, 0.6169, 0.8792, 0.639, 0.89, 0.7899, 0.5294, 0.8436, 0.5214, 0.8004, 0.5663, 0.614, 0.5851, 0.7326, 0.5666, 0.7046, 0.6268, 0.872, 0.5925, 0.7847, 0.655, 0.8105, 0.597, 0.6299, 0.7149, 0.6885, 0.6762, 0.7068, 0.7255, 0.9032, 0.6735, 0.9984, 0.6045, 0.9984, 0.6839, 0.614, 0.5851, 0.5005, 0.6503, 0.5005, 0.5784, 0.5629, 0.9463, 0.5569, 0.9179, 0.5854, 0.9165, 0.8004, 0.5663, 0.872, 0.5925, 0.8105, 0.597, 0.5749, 0.879, 0.5917, 0.8355, 0.6169, 0.8792, 0.6169, 0.8792, 0.6374, 0.83, 0.639, 0.89, 0.5387, 0.9447, 0.5356, 0.9059, 0.5569, 0.9179, 0.5324, 0.8801, 0.5033, 0.8353, 0.5387, 0.846, 0.6249, 0.9231, 0.662, 0.889, 0.6905, 0.9273, 0.662, 0.889, 0.6374, 0.83, 0.6944, 0.8311, 0.5629, 0.9463, 0.6249, 0.9231, 0.6321, 0.9606, 0.6424, 0.7977, 0.5804, 0.7482, 0.6422, 0.7566, 0.5817, 0.9961, 0.6321, 0.9606, 0.6375, 0.9994, 0.6905, 0.9273, 0.7083, 0.8847, 0.7295, 0.9169, 0.7083, 0.8847, 0.6944, 0.8311, 0.7283, 0.8438, 0.6944, 0.8311, 0.6424, 0.7977, 0.7141, 0.8027, 0.6321, 0.9606, 0.6905, 0.9273, 0.6944, 0.9461, 0.6424, 0.7977, 0.6829, 0.7693, 0.7141, 0.8027, 0.7295, 0.9169, 0.8509, 0.903, 0.8509, 0.9425, 0.8509, 0.903, 0.7283, 0.8438, 0.8509, 0.8457, 0.7283, 0.8438, 0.7141, 0.8027, 0.7513, 0.8045, 0.7266, 0.9607, 0.6905, 0.9273, 0.7295, 0.9169, 0.7141, 0.8027, 0.7199, 0.7659, 0.7513, 0.8045, 0.68, 0.9994, 0.7266, 0.9607, 0.7279, 0.9994, 0.905, 0.9539, 0.8509, 0.903, 0.905, 0.9087, 0.905, 0.9087, 0.8509, 0.8457, 0.9213, 0.8492, 0.8509, 0.8457, 0.7513, 0.8045, 0.8509, 0.7979, 0.8509, 0.9652, 0.7295, 0.9169, 0.8509, 0.9425, 0.7513, 0.8045, 0.8509, 0.7581, 0.8509, 0.7979, 0.8509, 0.9994, 0.7266, 0.9607, 0.8509, 0.9652, 1.0, 0.9539, 0.9795, 0.8995, 1.0, 0.8995, 0.9213, 0.8492, 0.9583, 0.8452, 0.9518, 0.8492, 0.956, 0.8478, 0.9518, 0.8492, 0.9583, 0.8452, 0.8509, 0.8457, 0.9213, 0.7952, 0.9213, 0.8492, 0.905, 0.9609, 0.8509, 0.9425, 0.905, 0.9539, 0.8509, 0.7979, 0.905, 0.752, 0.9213, 0.7952, 0.8509, 0.9994, 0.905, 0.9609, 0.905, 0.9999, 1.0, 0.8995, 0.9798, 0.8492, 1.0, 0.8492, 0.9505, 0.9003, 0.9213, 0.8492, 0.9518, 0.8492, 0.98, 0.7952, 1.0, 0.752, 1.0, 0.7952, 0.9505, 0.9999, 0.905, 0.9609, 0.9503, 0.9609, 1.0, 0.8492, 0.98, 0.7952, 1.0, 0.7952, 0.9804, 0.9609, 1.0, 0.9539, 1.0, 0.9609, 0.983, 0.8456, 0.9981, 0.9046, 0.983, 0.9046, 0.983, 0.9046, 0.9981, 0.8456, 0.983, 0.8457, 0.9519, 0.7952, 0.9579, 0.8042, 0.9213, 0.7952, 0.9579, 0.8042, 0.9519, 0.7952, 0.9557, 0.7978, 0.9213, 0.7952, 0.9505, 0.752, 0.9519, 0.7952, 0.9493, 0.7997, 0.9369, 0.8287, 0.9362, 0.8105, 0.9503, 0.9609, 0.905, 0.9539, 0.9504, 0.9539, 0.981, 0.8194, 0.9579, 0.8042, 0.9746, 0.8063, 0.905, 0.9539, 0.9505, 0.9003, 0.9504, 0.9539, 0.9406, 0.8356, 0.9213, 0.7952, 0.9401, 0.8114, 0.9945, 0.8358, 0.981, 0.8194, 0.9937, 0.8132, 0.9583, 0.8452, 0.981, 0.8329, 0.9732, 0.8413, 0.9362, 0.8105, 0.936, 0.8174, 0.9365, 0.8171, 0.981, 0.8329, 0.9401, 0.8114, 0.981, 0.8194, 0.5005, 0.7207, 0.5494, 0.7128, 0.5406, 0.7272, 0.9257, 0.7483, 0.9405, 0.7111, 0.9515, 0.7222, 0.5406, 0.7272, 0.5853, 0.7482, 0.5675, 0.7486, 0.5005, 0.7368, 0.5406, 0.7272, 0.5309, 0.7368, 0.9524, 0.7488, 0.9515, 0.7222, 0.9606, 0.7339, 0.5406, 0.7272, 0.5517, 0.7502, 0.5309, 0.7368, 0.9606, 0.7339, 0.9984, 0.7235, 0.9984, 0.734, 0.5005, 0.7502, 0.5309, 0.737, 0.5005, 0.7502, 0.9524, 0.7488, 0.9984, 0.7475, 0.9984, 0.7475, 0.5309, 0.7368, 0.5005, 0.7502, 0.5005, 0.7502, 0.9639, 0.09575, 0.8703, 0.1756, 0.8779, 0.09457, 0.7633, 0.2298, 0.6619, 0.1808, 0.7541, 0.1821, 0.8703, 0.1756, 0.7503, 0.09094, 0.8779, 0.09457, 0.889, 0.2679, 0.7633, 0.2298, 0.8825, 0.2145, 0.7633, 0.2298, 0.639, 0.2958, 0.6533, 0.2271, 0.9588, 0.9999, 0.9503, 0.9609, 0.9607, 0.9609, 0.9519, 0.7952, 0.9588, 0.752, 0.9599, 0.7952, 0.9504, 0.9539, 0.9607, 0.9609, 0.9503, 0.9609, 0.9493, 0.7997, 0.9595, 0.8492, 0.9486, 0.8421, 0.9504, 0.9539, 0.9589, 0.8995, 0.9607, 0.9539, 0.9589, 0.8995, 0.9518, 0.8492, 0.9595, 0.8492, 0.9794, 0.9999, 1.0, 0.9609, 1.0, 0.9999, 0.9803, 0.9539, 0.9589, 0.8995, 0.9795, 0.8995, 0.9589, 0.8995, 0.9798, 0.8492, 0.9795, 0.8995, 0.9599, 0.7952, 0.9794, 0.752, 0.98, 0.7952, 0.9798, 0.8492, 0.9599, 0.7952, 0.98, 0.7952, 0.9804, 0.9609, 0.9607, 0.9539, 0.9803, 0.9539, 0.9588, 0.9999, 0.9804, 0.9609, 0.9794, 0.9999, 0.7503, 0.09094, 0.6587, 0.002709, 0.739, 0.002709, 0.6593, 0.08998, 0.5723, 0.002709, 0.6587, 0.002709, 0.9639, 0.002709, 0.8779, 0.09457, 0.8551, 0.002709, 0.8779, 0.09457, 0.739, 0.002709, 0.8551, 0.002709, 0.9732, 0.1772, 0.8825, 0.2145, 0.8703, 0.1756, 1.0, 0.2167, 0.889, 0.2679, 0.8825, 0.2145, 0.5497, 0.08552, 0.4919, 0.002709, 0.5723, 0.002709, 0.9639, 0.09575, 0.861, 0.002709, 0.8664, 0.08865, 0.8664, 0.08865, 0.9276, 0.1332, 0.9639, 0.09575, 0.4078, 0.8019, 0.4305, 0.8458, 0.4028, 0.8421, 0.4696, 0.9116, 0.4948, 0.9295, 0.4713, 0.9328, 0.4366, 0.8016, 0.4689, 0.7773, 0.4653, 0.8014, 0.4439, 0.9169, 0.4713, 0.9328, 0.4477, 0.936, 0.4078, 0.8019, 0.4396, 0.7795, 0.4366, 0.8016, 0.4104, 0.7817, 0.4577, 0.7695, 0.4396, 0.7795, 0.4212, 0.8846, 0.4305, 0.8458, 0.4502, 0.8747, 0.3628, 0.8823, 0.408, 0.8887, 0.3928, 0.9007, 0.4502, 0.8747, 0.4656, 0.8466, 0.496, 0.8494, 0.4577, 0.7695, 0.4689, 0.7773, 0.4396, 0.7795, 0.3505, 0.7511, 0.4138, 0.7532, 0.377, 0.7866, 0.4689, 0.7773, 0.496, 0.8013, 0.4653, 0.8014, 0.3596, 0.9985, 0.394, 0.9489, 0.4036, 0.9985, 0.3139, 0.9985, 0.3513, 0.9478, 0.3596, 0.9985, 0.3139, 0.7982, 0.3505, 0.7511, 0.377, 0.7866, 0.3628, 0.8823, 0.3865, 0.914, 0.3555, 0.9109, 0.3139, 0.8696, 0.3555, 0.9109, 0.3139, 0.9238, 0.3139, 0.8174, 0.3628, 0.8823, 0.3139, 0.8696, 0.3555, 0.9109, 0.3873, 0.9212, 0.3531, 0.9241, 0.4005, 0.9289, 0.394, 0.9489, 0.3881, 0.9284, 0.3865, 0.914, 0.3928, 0.9007, 0.4005, 0.9289, 0.4044, 0.943, 0.4183, 0.9222, 0.4242, 0.9393, 0.4183, 0.9222, 0.4212, 0.8846, 0.4439, 0.9169, 0.3513, 0.9478, 0.3881, 0.9284, 0.394, 0.9489, 0.3531, 0.9241, 0.3881, 0.9284, 0.3516, 0.9392, 0.3516, 0.9392, 0.3139, 0.9238, 0.3531, 0.9241, 0.3139, 0.9238, 0.3555, 0.9109, 0.3531, 0.9241, 0.4005, 0.9289, 0.408, 0.8887, 0.4183, 0.9222, 0.3139, 0.7982, 0.377, 0.7866, 0.3824, 0.8017, 0.4696, 0.9116, 0.496, 0.8494, 0.4952, 0.9063, 0.3824, 0.8017, 0.4028, 0.8421, 0.3834, 0.8395, 0.408, 0.8887, 0.4028, 0.8421, 0.4212, 0.8846, 0.4138, 0.7532, 0.4104, 0.7817, 0.377, 0.7866, 0.3824, 0.8017, 0.4104, 0.7817, 0.4078, 0.8019, 0.4183, 0.9222, 0.4477, 0.936, 0.4242, 0.9393, 0.4656, 0.8466, 0.496, 0.8013, 0.496, 0.8494, 0.3139, 0.9471, 0.3516, 0.9392, 0.3513, 0.9478, 0.4502, 0.8747, 0.4439, 0.9169, 0.4212, 0.8846, 0.3139, 0.8174, 0.3824, 0.8017, 0.3834, 0.8395, 0.4656, 0.8466, 0.4366, 0.8016, 0.4653, 0.8014, 0.1721, 1.0, 0.3139, 0.9471, 0.3139, 1.0, 0.1581, 0.7924, 0.1734, 0.7511, 0.184, 0.7934, 0.1437, 1.0, 0.1773, 0.9601, 0.1721, 1.0, 0.15, 0.9627, 0.1742, 0.9223, 0.1773, 0.9601, 0.1767, 0.9601, 0.3132, 0.9471, 0.3132, 0.9233, 0.1668, 0.8749, 0.181, 0.8232, 0.1545, 0.8243, 0.1735, 0.9223, 0.1668, 0.8749, 0.1376, 0.876, 0.181, 0.8232, 0.1834, 0.7934, 0.1574, 0.7924, 0.1834, 0.7934, 0.181, 0.8232, 0.3132, 0.8174, 0.1834, 0.7934, 0.3132, 0.7982, 0.3132, 0.7511, 0.1668, 0.8749, 0.1735, 0.9223, 0.3132, 0.9233, 0.181, 0.8232, 0.1668, 0.8749, 0.3132, 0.8696, 0.4298, 0.8458, 0.4359, 0.8016, 0.4072, 0.8019, 0.4941, 0.9295, 0.4945, 0.9063, 0.4689, 0.9116, 0.4359, 0.8016, 0.4647, 0.8014, 0.4683, 0.7773, 0.4706, 0.9328, 0.4689, 0.9116, 0.4432, 0.9169, 0.4072, 0.8019, 0.4359, 0.8016, 0.439, 0.7795, 0.4097, 0.7817, 0.439, 0.7795, 0.4571, 0.7695, 0.4205, 0.8846, 0.4495, 0.8747, 0.4298, 0.8458, 0.3621, 0.8823, 0.3921, 0.9007, 0.4074, 0.8887, 0.4495, 0.8747, 0.4954, 0.8494, 0.4649, 0.8466, 0.4683, 0.7773, 0.479, 0.7777, 0.4571, 0.7695, 0.4132, 0.7532, 0.3754, 0.7511, 0.3499, 0.7511, 0.4954, 0.8013, 0.4954, 0.7773, 0.4683, 0.7773, 0.3589, 0.9985, 0.403, 0.9985, 0.3933, 0.9489, 0.3132, 0.9985, 0.3589, 0.9985, 0.3506, 0.9478, 0.3132, 0.7982, 0.3763, 0.7866, 0.3499, 0.7511, 0.3858, 0.914, 0.3921, 0.9007, 0.3621, 0.8823, 0.3549, 0.9109, 0.3621, 0.8823, 0.3132, 0.8696, 0.3621, 0.8823, 0.3827, 0.8395, 0.3132, 0.8174, 0.3866, 0.9212, 0.3858, 0.914, 0.3549, 0.9109, 0.3933, 0.9489, 0.4037, 0.943, 0.3999, 0.9289, 0.3858, 0.914, 0.3866, 0.9212, 0.3999, 0.9289, 0.3866, 0.9212, 0.3874, 0.9284, 0.3999, 0.9289, 0.4176, 0.9222, 0.3999, 0.9289, 0.4037, 0.943, 0.4176, 0.9222, 0.4432, 0.9169, 0.4205, 0.8846, 0.3506, 0.9478, 0.3933, 0.9489, 0.3874, 0.9284, 0.3874, 0.9284, 0.3866, 0.9212, 0.3524, 0.9241, 0.3509, 0.9392, 0.3524, 0.9241, 0.3132, 0.9238, 0.4074, 0.8887, 0.3921, 0.9007, 0.3999, 0.9289, 0.4689, 0.9116, 0.4945, 0.9063, 0.4954, 0.8494, 0.4021, 0.8421, 0.4072, 0.8019, 0.3817, 0.8017, 0.4074, 0.8887, 0.4205, 0.8846, 0.4021, 0.8421, 0.4097, 0.7817, 0.4351, 0.7614, 0.4132, 0.7532, 0.3817, 0.8017, 0.4072, 0.8019, 0.4097, 0.7817, 0.4471, 0.936, 0.4432, 0.9169, 0.4176, 0.9222, 0.4954, 0.8013, 0.4647, 0.8014, 0.4649, 0.8466, 0.4495, 0.8747, 0.4205, 0.8846, 0.4432, 0.9169, 0.3132, 0.8174, 0.3827, 0.8395, 0.3817, 0.8017, 0.4649, 0.8466, 0.4647, 0.8014, 0.4359, 0.8016, 0.1714, 1.0, 0.3132, 1.0, 0.3132, 0.9471, 0.1574, 0.7924, 0.1834, 0.7934, 0.1727, 0.7511, 0.1431, 1.0, 0.1714, 1.0, 0.1767, 0.9601, 0.1494, 0.9627, 0.1767, 0.9601, 0.1735, 0.9223, 0.1773, 0.9601, 0.1742, 0.9223, 0.3139, 0.9233, 0.1675, 0.8749, 0.1382, 0.876, 0.1552, 0.8243, 0.1742, 0.9223, 0.1462, 0.9221, 0.1382, 0.876, 0.1816, 0.8232, 0.1552, 0.8243, 0.1581, 0.7924, 0.3139, 0.8174, 0.1816, 0.8232, 0.184, 0.7934, 0.184, 0.7934, 0.1734, 0.7511, 0.3139, 0.7511, 0.3139, 0.9233, 0.1742, 0.9223, 0.1675, 0.8749, 0.3139, 0.8696, 0.1675, 0.8749, 0.1816, 0.8232, 0.4078, 0.8019, 0.4366, 0.8016, 0.4305, 0.8458, 0.4696, 0.9116, 0.4952, 0.9063, 0.4948, 0.9295, 0.4366, 0.8016, 0.4396, 0.7795, 0.4689, 0.7773, 0.4439, 0.9169, 0.4696, 0.9116, 0.4713, 0.9328, 0.4078, 0.8019, 0.4104, 0.7817, 0.4396, 0.7795, 0.4104, 0.7817, 0.4358, 0.7614, 0.4577, 0.7695, 0.4212, 0.8846, 0.4028, 0.8421, 0.4305, 0.8458, 0.3628, 0.8823, 0.3834, 0.8395, 0.408, 0.8887, 0.4502, 0.8747, 0.4305, 0.8458, 0.4656, 0.8466, 0.4577, 0.7695, 0.4797, 0.7777, 0.4689, 0.7773, 0.3505, 0.7511, 0.3761, 0.7511, 0.4138, 0.7532, 0.4689, 0.7773, 0.496, 0.7773, 0.496, 0.8013, 0.3596, 0.9985, 0.3513, 0.9478, 0.394, 0.9489, 0.3139, 0.9985, 0.3139, 0.9471, 0.3513, 0.9478, 0.3139, 0.7982, 0.3139, 0.7511, 0.3505, 0.7511, 0.3628, 0.8823, 0.3928, 0.9007, 0.3865, 0.914, 0.3139, 0.8696, 0.3628, 0.8823, 0.3555, 0.9109, 0.3139, 0.8174, 0.3834, 0.8395, 0.3628, 0.8823, 0.3555, 0.9109, 0.3865, 0.914, 0.3873, 0.9212, 0.4005, 0.9289, 0.4044, 0.943, 0.394, 0.9489, 0.3881, 0.9284, 0.3873, 0.9212, 0.4005, 0.9289, 0.3873, 0.9212, 0.3865, 0.914, 0.4005, 0.9289, 0.4044, 0.943, 0.4005, 0.9289, 0.4183, 0.9222, 0.4183, 0.9222, 0.408, 0.8887, 0.4212, 0.8846, 0.3513, 0.9478, 0.3516, 0.9392, 0.3881, 0.9284, 0.3531, 0.9241, 0.3873, 0.9212, 0.3881, 0.9284, 0.3516, 0.9392, 0.3139, 0.9471, 0.3139, 0.9238, 0.4005, 0.9289, 0.3928, 0.9007, 0.408, 0.8887, 0.4696, 0.9116, 0.4502, 0.8747, 0.496, 0.8494, 0.3824, 0.8017, 0.4078, 0.8019, 0.4028, 0.8421, 0.408, 0.8887, 0.3834, 0.8395, 0.4028, 0.8421, 0.4138, 0.7532, 0.4358, 0.7614, 0.4104, 0.7817, 0.3824, 0.8017, 0.377, 0.7866, 0.4104, 0.7817, 0.4183, 0.9222, 0.4439, 0.9169, 0.4477, 0.936, 0.4656, 0.8466, 0.4653, 0.8014, 0.496, 0.8013, 0.4502, 0.8747, 0.4696, 0.9116, 0.4439, 0.9169, 0.3139, 0.8174, 0.3139, 0.7982, 0.3824, 0.8017, 0.4656, 0.8466, 0.4305, 0.8458, 0.4366, 0.8016, 0.1721, 1.0, 0.1773, 0.9601, 0.3139, 0.9471, 0.1581, 0.7924, 0.1453, 0.7511, 0.1734, 0.7511, 0.1437, 1.0, 0.15, 0.9627, 0.1773, 0.9601, 0.15, 0.9627, 0.1462, 0.9221, 0.1742, 0.9223])
me_cube_036.update()
me_object12120mesh = bpy.data.meshes.new('Object12120Mesh')
me_object12120mesh.from_pydata([(7.802, -14.08, 0.2018), (7.011, -6.631, -0.1302), (7.521, -13.27, 4.854), (-0.02065, -16.81, 7.827), (-0.02065, -17.7, -0.6397), (6.207, -14.26, -5.903), (-0.02064, -16.8, -4.425), (-7.843, -14.08, 0.2018), (-6.248, -14.26, -5.903), (-7.053, -6.631, -0.1302), (-7.562, -13.27, 4.853), (-0.02062, -15.95, -8.948), (-0.02064, -5.933, -0.9839), (12.58, 0.4515, 16.5), (9.902, -13.44, 14.85), (10.47, 3.238, 32.47), (6.585, -10.87, 30.69), (8.834, 9.614, 18.56), (7.481, -12.76, 0.4088), (5.9e-05, -18.35, 12.97), (-5.9e-05, 16.06, 21.66), (5.3e-05, -14.3, -1.273), (-12.58, 0.4514, 16.5), (-9.902, -13.44, 14.85), (-10.47, 3.238, 32.47), (-6.585, -10.87, 30.69), (3.8e-05, -14.43, 31.52), (-8.834, 9.614, 18.56), (-1e-05, -1.008, 36.43), (-7.481, -12.76, 0.4088), (-5e-05, 11.31, 31.97), (7.203, 0.5768, 0.454), (-7.203, 0.5768, 0.454), (2.5e-05, -5.617, -1.951), (-4.2e-05, 14.96, -6.287), (-11.54, 7.009, -1.365), (12.09, 6.929, -1.452)], [], [(0, 1, 2), (2, 3, 4), (4, 0, 2), (0, 5, 1), (6, 4, 7), (7, 8, 6), (9, 7, 10), (10, 7, 4), (4, 3, 10), (11, 8, 9), (9, 12, 11), (0, 4, 6), (0, 6, 5), (1, 5, 11), (11, 12, 1), (6, 8, 11), (8, 7, 9), (11, 5, 6), (15, 16, 14), (14, 13, 15), (28, 26, 16), (16, 15, 28), (19, 14, 16), (16, 26, 19), (15, 13, 17), (17, 36, 34), (34, 20, 17), (31, 13, 14), (14, 18, 31), (18, 14, 19), (19, 21, 18), (33, 31, 18), (18, 21, 33), (24, 22, 23), (23, 25, 24), (28, 24, 25), (25, 26, 28), (19, 26, 25), (25, 23, 19), (24, 27, 22), (34, 35, 27), (27, 20, 34), (32, 22, 27), (27, 35, 32), (23, 22, 32), (32, 29, 23), (19, 23, 29), (29, 21, 19), (33, 21, 29), (29, 32, 33), (24, 28, 30), (27, 24, 30), (27, 30, 20), (30, 28, 15), (30, 15, 17), (20, 30, 17), (31, 36, 17), (17, 13, 31)])
me_object12120mesh.polygons.foreach_set('use_smooth', [True] * 58)
_uv = me_object12120mesh.uv_layers.new(name='Object12120-lib-UV0')
_uv.uv.foreach_set('vector', [0.2109, 0.1852, 0.3255, 0.2028, 0.2109, 0.2902, 0.2109, 0.2902, 0.0, 0.3868, 0.0, 0.1856, 0.0, 0.1856, 0.2109, 0.1852, 0.2109, 0.2902, 0.2109, 0.1852, 0.1773, 0.1278, 0.3255, 0.2028, 0.09475, 0.1397, 0.0, 0.1856, 0.2109, 0.1852, 0.2109, 0.1852, 0.1773, 0.1278, 0.09475, 0.1397, 0.3255, 0.2028, 0.2109, 0.1852, 0.2109, 0.2902, 0.2109, 0.2902, 0.2109, 0.1852, 0.0, 0.1856, 0.0, 0.1856, 0.0, 0.3868, 0.2109, 0.2902, 0.1979, 0.08975, 0.1773, 0.1278, 0.3255, 0.2028, 0.3255, 0.2028, 0.3286, 0.02644, 0.1979, 0.08975, 0.2109, 0.1852, 0.0, 0.1856, 0.09475, 0.1397, 0.2109, 0.1852, 0.09475, 0.1397, 0.1773, 0.1278, 0.3255, 0.2028, 0.1773, 0.1278, 0.1979, 0.08975, 0.1979, 0.08975, 0.3286, 0.02644, 0.3255, 0.2028, 0.09475, 0.1397, 0.1773, 0.1278, 0.1979, 0.08975, 0.1773, 0.1278, 0.2109, 0.1852, 0.3255, 0.2028, 0.1979, 0.08975, 0.1773, 0.1278, 0.09475, 0.1397, 0.6347, 0.9033, 0.1724, 0.9034, 0.2109, 0.5469, 0.2109, 0.5469, 0.6395, 0.6147, 0.6347, 0.9033, 0.4611, 0.9951, 0.0, 0.9023, 0.1724, 0.9034, 0.1724, 0.9034, 0.6347, 0.9033, 0.4611, 0.9951, 0.0, 0.5195, 0.2109, 0.5469, 0.1724, 0.9034, 0.1724, 0.9034, 0.0, 0.9023, 0.0, 0.5195, 0.6347, 0.9033, 0.6395, 0.6147, 0.8435, 0.6146, 0.8435, 0.6146, 0.8415, 0.1719, 0.9906, 0.1717, 0.9906, 0.1717, 0.9975, 0.68, 0.8435, 0.6146, 0.652, 0.1692, 0.6395, 0.6147, 0.2109, 0.5469, 0.2109, 0.5469, 0.1889, 0.1742, 0.652, 0.1692, 0.1889, 0.1742, 0.2109, 0.5469, 0.0, 0.5195, 0.0, 0.5195, 0.0, 0.1523, 0.1889, 0.1742, 0.3202, 0.01807, 0.652, 0.1692, 0.1889, 0.1742, 0.1889, 0.1742, 0.0, 0.1523, 0.3202, 0.01807, 0.6347, 0.9033, 0.6395, 0.6147, 0.2109, 0.5469, 0.2109, 0.5469, 0.1724, 0.9034, 0.6347, 0.9033, 0.4611, 0.9951, 0.6347, 0.9033, 0.1724, 0.9034, 0.1724, 0.9034, 0.0, 0.9023, 0.4611, 0.9951, 0.0, 0.5195, 0.0, 0.9023, 0.1724, 0.9034, 0.1724, 0.9034, 0.2109, 0.5469, 0.0, 0.5195, 0.6347, 0.9033, 0.8435, 0.6146, 0.6395, 0.6147, 0.9906, 0.1717, 0.8415, 0.1719, 0.8435, 0.6146, 0.8435, 0.6146, 0.9975, 0.68, 0.9906, 0.1717, 0.652, 0.1692, 0.6395, 0.6147, 0.8435, 0.6146, 0.8435, 0.6146, 0.8415, 0.1719, 0.652, 0.1692, 0.2109, 0.5469, 0.6395, 0.6147, 0.652, 0.1692, 0.652, 0.1692, 0.1889, 0.1742, 0.2109, 0.5469, 0.0, 0.5195, 0.2109, 0.5469, 0.1889, 0.1742, 0.1889, 0.1742, 0.0, 0.1523, 0.0, 0.5195, 0.3202, 0.01807, 0.0, 0.1523, 0.1889, 0.1742, 0.1889, 0.1742, 0.652, 0.1692, 0.3202, 0.01807, 0.6347, 0.9033, 0.4611, 0.9951, 0.9796, 0.9853, 0.8435, 0.6146, 0.6347, 0.9033, 0.9796, 0.9853, 0.8435, 0.6146, 0.9796, 0.9853, 0.9975, 0.68, 0.9796, 0.9853, 0.4611, 0.9951, 0.6347, 0.9033, 0.9796, 0.9853, 0.6347, 0.9033, 0.8435, 0.6146, 0.9975, 0.68, 0.9796, 0.9853, 0.8435, 0.6146, 0.652, 0.1692, 0.8415, 0.1719, 0.8435, 0.6146, 0.8435, 0.6146, 0.6395, 0.6147, 0.652, 0.1692])
me_object12120mesh.materials.append(mat_aaa_player_color_001)
me_object12120mesh.update()

# ---- objects
ob_germanic_totem_base = bpy.data.objects.new('Germanic Totem_Base', me_cylinder_001)
ob_dude_reference = bpy.data.objects.new('dude-reference', me_cube_036)
ob_object12120 = bpy.data.objects.new('Object12120', me_object12120mesh)

# ---- transforms, parenting, visibility, modifiers, constraints
ob_germanic_totem_base.location = (0.0, 0.0, 0.0)
ob_germanic_totem_base.scale = (0.03413, 0.03413, 0.03413)
ob_dude_reference.location = (7.371, 0.0, 0.0)
_vg = ob_dude_reference.vertex_groups.new(name='spine')
_vg = ob_dude_reference.vertex_groups.new(name='chest')
_vg = ob_dude_reference.vertex_groups.new(name='neck')
_vg = ob_dude_reference.vertex_groups.new(name='knee_R')
_vg = ob_dude_reference.vertex_groups.new(name='hip')
_vg = ob_dude_reference.vertex_groups.new(name='spine1')
_vg = ob_dude_reference.vertex_groups.new(name='shoulder_L')
_vg = ob_dude_reference.vertex_groups.new(name='arm_L')
_vg = ob_dude_reference.vertex_groups.new(name='forearm_L')
_vg = ob_dude_reference.vertex_groups.new(name='hand_L')
_vg = ob_dude_reference.vertex_groups.new(name='head')
_vg = ob_dude_reference.vertex_groups.new(name='shoulder_R')
_vg = ob_dude_reference.vertex_groups.new(name='arm_R')
_vg = ob_dude_reference.vertex_groups.new(name='forearm_R')
_vg = ob_dude_reference.vertex_groups.new(name='hand_R')
_vg = ob_dude_reference.vertex_groups.new(name='thigh_L')
_vg = ob_dude_reference.vertex_groups.new(name='leg_L')
_vg = ob_dude_reference.vertex_groups.new(name='foot_L')
_vg = ob_dude_reference.vertex_groups.new(name='thigh_R')
_vg = ob_dude_reference.vertex_groups.new(name='leg_R')
_vg = ob_dude_reference.vertex_groups.new(name='foot_R')
_vg = ob_dude_reference.vertex_groups.new(name='knee_L')
_vg = ob_dude_reference.vertex_groups.new(name='handIK_L')
_vg = ob_dude_reference.vertex_groups.new(name='handIK_R')
_vg = ob_dude_reference.vertex_groups.new(name='footIK_L')
_vg = ob_dude_reference.vertex_groups.new(name='footIK_R')
_vg = ob_dude_reference.vertex_groups.new(name='finger_L')
_vg = ob_dude_reference.vertex_groups.new(name='fingertip_L')
_vg = ob_dude_reference.vertex_groups.new(name='finger_R')
_vg = ob_dude_reference.vertex_groups.new(name='fingertip_R')
_vg = ob_dude_reference.vertex_groups.new(name='helmet')
_vg = ob_dude_reference.vertex_groups.new(name='neck_guard')
_vg = ob_dude_reference.vertex_groups.new(name='weapon_R')
_vg = ob_dude_reference.vertex_groups.new(name='projectile')
_vg = ob_dude_reference.vertex_groups.new(name='shield_arm')
_vg = ob_dude_reference.vertex_groups.new(name='shield')
_vg = ob_dude_reference.vertex_groups.new(name='weapon_L')
_vg = ob_dude_reference.vertex_groups.new(name='weapon_bow')
_vg = ob_dude_reference.vertex_groups.new(name='ammo')
_vg = ob_dude_reference.vertex_groups.new(name='cape1')
_vg = ob_dude_reference.vertex_groups.new(name='cape2')
_vg = ob_dude_reference.vertex_groups.new(name='cape3')
_vg = ob_dude_reference.vertex_groups.new(name='quiver_R')
_vg = ob_dude_reference.vertex_groups.new(name='quiver_L')
_vg = ob_dude_reference.vertex_groups.new(name='sheath_02_L')
_vg = ob_dude_reference.vertex_groups.new(name='sheath_01_L')
_vg = ob_dude_reference.vertex_groups.new(name='sheath_02_R')
_vg = ob_dude_reference.vertex_groups.new(name='sheath_01_R')
ob_object12120.parent = ob_dude_reference
ob_object12120.matrix_parent_inverse = Matrix(((1.0, -0.0, 0.0, -3.31), (-0.0, 1.0, -0.0, 0.0), (0.0, -0.0, 1.0, -0.0), (-0.0, 0.0, -0.0, 1.0)))
ob_object12120.location = (3.286, 0.0, 3.757)
ob_object12120.scale = (0.01746, 0.01746, 0.01746)

# ---- collection membership
scene.collection.objects.link(ob_germanic_totem_base)
scene.collection.objects.link(ob_dude_reference)
scene.collection.objects.link(ob_object12120)

# ---- scene / render settings (as saved in the file)
scene.frame_start = 1; scene.frame_end = 250; scene.frame_set(1)
scene.render.engine = 'BLENDER_EEVEE_NEXT'
scene.unit_settings.scale_length = 0.0254
bpy.context.view_layer.update()

# ---- added for rendering (the .blend has no active camera and no usable light): camera, sun
cam_auto = bpy.data.cameras.new('AutoCamera')
cam_auto.lens = 50.0
cam_auto.sensor_width = 36.0
cam_auto.clip_end = 1000.0
ob_auto_camera = bpy.data.objects.new('AutoCamera', cam_auto)
scene.collection.objects.link(ob_auto_camera)
ob_auto_camera.location = (18.2622, -17.1734, 17.4243)
ob_auto_camera.rotation_euler = (1.09748, -7.21219e-08, 0.694738)
scene.camera = ob_auto_camera
light_auto_sun = bpy.data.lights.new('AutoSun', 'SUN')
light_auto_sun.energy = 3.0
light_auto_sun.angle = 0.0523599
ob_auto_sun = bpy.data.objects.new('AutoSun', light_auto_sun)
scene.collection.objects.link(ob_auto_sun)
ob_auto_sun.rotation_euler = (0.872665, 0.174533, 0.523599)
bpy.context.view_layer.update()
